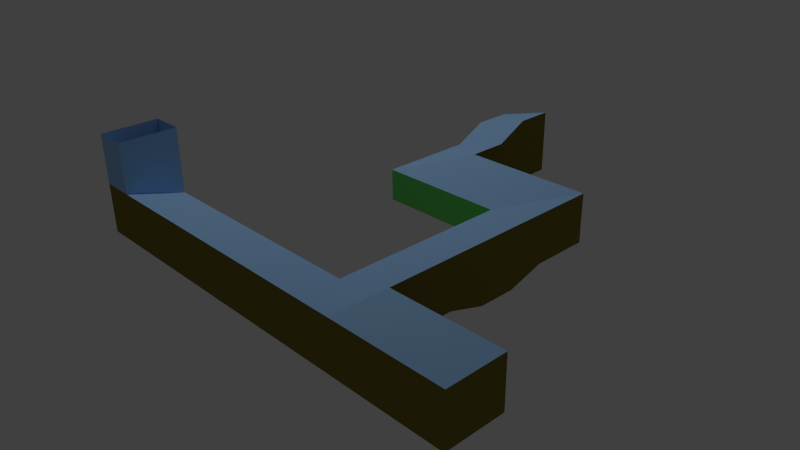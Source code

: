 # Source: start.blend  (saved by Blender 2.68.0; exported with 4.5.12 LTS)
import bpy
from mathutils import Matrix  # noqa: F401  (used for matrix-valued properties, if any)

bpy.ops.wm.read_factory_settings(use_empty=True)
scene = bpy.context.scene
scene.name = 'Scene'

# ---- collections
col_collection_1 = bpy.data.collections.new('Collection 1'); scene.collection.children.link(col_collection_1)
col_collection_2 = bpy.data.collections.new('Collection 2'); scene.collection.children.link(col_collection_2)
col_collection_2.hide_render = True
col_collection_2.hide_viewport = True

# ---- materials (node trees are filled in below, after node groups)
mat_poweruping = bpy.data.materials.new('poweruping')
mat_poweruping.alpha_threshold = 0.0
mat_poweruping.use_transparent_shadow = False
mat_poweruping.diffuse_color = (0.2188, 0.8, 0.0, 1.0)
mat_poweruping.roughness = 0.5
mat_poweruping.line_color = (0.0, 0.0, 0.0, 1.0)
mat_bushy = bpy.data.materials.new('bushy')
mat_bushy.alpha_threshold = 0.0
mat_bushy.use_transparent_shadow = False
mat_bushy.diffuse_color = (0.0, 0.8, 0.01733, 1.0)
mat_bushy.roughness = 0.5
mat_bushy.line_color = (0.0, 0.0, 0.0, 1.0)
mat_grassy = bpy.data.materials.new('grassy')
mat_grassy.alpha_threshold = 0.0
mat_grassy.use_transparent_shadow = False
mat_grassy.diffuse_color = (0.0, 0.8, 0.01733, 1.0)
mat_grassy.roughness = 0.5
mat_grassy.line_color = (0.0, 0.0, 0.0, 1.0)
mat_tanker = bpy.data.materials.new('tanker')
mat_tanker.alpha_threshold = 0.0
mat_tanker.use_transparent_shadow = False
mat_tanker.diffuse_color = (1.0, 0.9234, 0.04204, 1.0)
mat_tanker.roughness = 0.5
mat_tanker.line_color = (0.0, 0.0, 0.0, 1.0)
mat_rewarding = bpy.data.materials.new('rewarding')
mat_rewarding.alpha_threshold = 0.0
mat_rewarding.use_transparent_shadow = False
mat_rewarding.diffuse_color = (1.0, 0.006006, 0.0, 1.0)
mat_rewarding.roughness = 0.5
mat_rewarding.line_color = (0.0, 0.0, 0.0, 1.0)
mat_truck = bpy.data.materials.new('truck')
mat_truck.alpha_threshold = 0.0
mat_truck.use_transparent_shadow = False
mat_truck.diffuse_color = (0.196, 0.07395, 0.0, 1.0)
mat_truck.roughness = 0.5
mat_truck.line_color = (0.0, 0.0, 0.0, 1.0)
mat_leaf = bpy.data.materials.new('leaf')
mat_leaf.alpha_threshold = 0.0
mat_leaf.use_transparent_shadow = False
mat_leaf.diffuse_color = (0.0, 0.6152, 0.024, 1.0)
mat_leaf.roughness = 0.5
mat_leaf.line_color = (0.0, 0.0, 0.0, 1.0)
mat_bullet = bpy.data.materials.new('bullet')
mat_bullet.alpha_threshold = 0.0
mat_bullet.use_transparent_shadow = False
mat_bullet.diffuse_color = (0.7618, 0.8, 0.0, 1.0)
mat_bullet.roughness = 0.5
mat_bullet.line_color = (0.0, 0.0, 0.0, 1.0)
mat_beam = bpy.data.materials.new('beam')
mat_beam.alpha_threshold = 0.0
mat_beam.use_transparent_shadow = False
mat_beam.diffuse_color = (0.3148, 0.3418, 0.8, 1.0)
mat_beam.roughness = 0.5
mat_beam.line_color = (0.0, 0.0, 0.0, 1.0)
mat_biggie = bpy.data.materials.new('biggie')
mat_biggie.alpha_threshold = 0.0
mat_biggie.use_transparent_shadow = False
mat_biggie.diffuse_color = (0.01143, 0.3424, 0.0, 1.0)
mat_biggie.roughness = 0.5
mat_biggie.line_color = (0.0, 0.0, 0.0, 1.0)
mat_roller = bpy.data.materials.new('roller')
mat_roller.alpha_threshold = 0.0
mat_roller.use_transparent_shadow = False
mat_roller.diffuse_color = (0.0, 0.03748, 0.07658, 1.0)
mat_roller.roughness = 0.5
mat_roller.line_color = (0.0, 0.0, 0.0, 1.0)
mat_roller1 = bpy.data.materials.new('roller1')
mat_roller1.alpha_threshold = 0.0
mat_roller1.use_transparent_shadow = False
mat_roller1.diffuse_color = (0.0, 0.1598, 0.3506, 1.0)
mat_roller1.roughness = 0.5
mat_roller1.line_color = (0.0, 0.0, 0.0, 1.0)
mat_ramp = bpy.data.materials.new('ramp')
mat_ramp.alpha_threshold = 0.0
mat_ramp.use_transparent_shadow = False
mat_ramp.diffuse_color = (1.0, 0.0, 0.03638, 1.0)
mat_ramp.roughness = 0.5
mat_ramp.line_color = (0.0, 0.0, 0.0, 1.0)
mat_ramp_top_and_bottom = bpy.data.materials.new('ramp top and bottom')
mat_ramp_top_and_bottom.alpha_threshold = 0.0
mat_ramp_top_and_bottom.use_transparent_shadow = False
mat_ramp_top_and_bottom.diffuse_color = (0.0, 0.08828, 0.8, 1.0)
mat_ramp_top_and_bottom.roughness = 0.5
mat_ramp_top_and_bottom.line_color = (0.0, 0.0, 0.0, 1.0)
mat_floor_level = bpy.data.materials.new('floor level')
mat_floor_level.alpha_threshold = 0.0
mat_floor_level.use_transparent_shadow = False
mat_floor_level.diffuse_color = (0.233, 0.1844, 0.03505, 1.0)
mat_floor_level.roughness = 0.5
mat_floor_level.line_color = (0.0, 0.0, 0.0, 1.0)
mat_outside = bpy.data.materials.new('outside')
mat_outside.alpha_threshold = 0.0
mat_outside.use_transparent_shadow = False
mat_outside.diffuse_color = (0.8, 1.0, 0.8229, 1.0)
mat_outside.roughness = 0.5
mat_outside.line_color = (0.0, 0.0, 0.0, 1.0)
mat_inside = bpy.data.materials.new('inside')
mat_inside.alpha_threshold = 0.0
mat_inside.use_transparent_shadow = False
mat_inside.diffuse_color = (0.0, 0.01606, 1.0, 1.0)
mat_inside.roughness = 0.5
mat_inside.line_color = (0.0, 0.0, 0.0, 1.0)
mat_main = bpy.data.materials.new('main')
mat_main.alpha_threshold = 0.0
mat_main.use_transparent_shadow = False
mat_main.roughness = 0.5
mat_main.line_color = (0.0, 0.0, 0.0, 1.0)
mat_sky_wall = bpy.data.materials.new('sky wall')
mat_sky_wall.alpha_threshold = 0.0
mat_sky_wall.use_transparent_shadow = False
mat_sky_wall.diffuse_color = (0.3651, 0.6326, 1.0, 1.0)
mat_sky_wall.roughness = 0.5
mat_sky_wall.line_color = (0.0, 0.0, 0.0, 1.0)
mat_side_wall = bpy.data.materials.new('side wall')
mat_side_wall.alpha_threshold = 0.0
mat_side_wall.use_transparent_shadow = False
mat_side_wall.diffuse_color = (0.1836, 0.8, 0.1606, 1.0)
mat_side_wall.roughness = 0.5
mat_side_wall.line_color = (0.0, 0.0, 0.0, 1.0)
mat_floor = bpy.data.materials.new('floor')
mat_floor.alpha_threshold = 0.0
mat_floor.use_transparent_shadow = False
mat_floor.diffuse_color = (0.233, 0.1844, 0.03505, 1.0)
mat_floor.roughness = 0.5
mat_floor.line_color = (0.0, 0.0, 0.0, 1.0)

# ---- material node trees

# ---- world
world_world = bpy.data.worlds.new('World'); scene.world = world_world
world_world.color = (0.05088, 0.05088, 0.05088)
world_world.use_sun_shadow = False
world_world.sun_shadow_jitter_overblur = 0.0
world_world.cycles.sampling_method = 'MANUAL'
world_world.cycles.sample_map_resolution = 256

# ---- cameras
cam_camera = bpy.data.cameras.new('Camera')
cam_camera.clip_end = 100.0
cam_camera.lens = 35.0
cam_camera.sensor_width = 32.0
cam_camera.sensor_height = 18.0
cam_camera.ortho_scale = 7.314
cam_camera.dof.focus_distance = 0.0
cam_camera.dof.aperture_fstop = 128.0

# ---- lights
light_lamp = bpy.data.lights.new('Lamp', 'POINT')
light_lamp.transmission_factor = 0.0
light_lamp.cutoff_distance = 30.0
light_lamp.energy = 100.0
light_lamp.shadow_buffer_clip_start = 1.001
light_lamp.shadow_soft_size = 0.1
light_lamp.shadow_maximum_resolution = 0.006
light_lamp.use_absolute_resolution = True
light_lamp.cycles.use_multiple_importance_sampling = False

# ---- meshes
me_cube_008 = bpy.data.meshes.new('Cube.008')
me_cube_008.from_pydata([(-0.1617, -0.36, -1.01), (0.1183, -0.36, -1.01), (0.1183, 0.36, -1.01), (-0.1617, 0.36, -1.01), (-0.6441, -0.3461, -0.5974), (-0.6441, 0.3461, -0.5974), (0.6007, 0.2683, -0.5974), (0.6007, -0.2683, -0.5974), (-0.2551, 0.6, -0.5974), (0.2116, 0.6, -0.5974), (0.3517, -0.161, -1.01), (0.3517, 0.161, -1.01), (0.2116, -0.6, -0.5974), (-0.2551, -0.6, -0.5974), (-0.3952, 0.2076, -1.01), (-0.3952, -0.2076, -1.01), (-0.7455, -0.3102, -0.1036), (-0.7455, 0.3102, -0.1036), (0.7088, 0.2342, 0.2115), (0.7088, -0.2342, 0.2115), (-0.3948, 0.6003, -0.1036), (0.3809, 0.471, 0.2115), (0.3809, -0.471, 0.2115), (-0.3948, -0.6003, -0.1036), (-0.7476, -0.2804, 0.5931), (-0.7476, 0.2804, 0.5931), (-0.5089, 0.5116, 0.5931), (-0.5089, -0.5116, 0.5931), (0.7057, 0.234, 0.5639), (0.7057, -0.234, 0.5639), (0.4225, 0.3642, 0.5639), (0.4225, -0.3642, 0.5639), (0.6552, 0.1763, 0.7181), (0.6552, -0.1763, 0.7181), (0.473, 0.2343, 0.7181), (0.473, -0.2343, 0.7181), (-0.7066, -0.1842, 0.8625), (-0.7066, 0.1842, 0.8625), (-0.5498, 0.336, 0.8625), (-0.5498, -0.336, 0.8625), (0.6947, 0.2621, -0.1929), (0.6947, -0.2621, -0.1929), (0.3063, -0.5944, -0.1929), (0.3063, 0.5944, -0.1929), (-0.2438, -3.588e-07, -0.0792), (-0.2074, -3.588e-07, -0.1507), (-0.1506, -3.588e-07, -0.2074), (-0.0792, -3.588e-07, -0.2438), (-0.06407, 0.04655, 0.2438), (-0.1219, 0.08855, 0.2074), (-0.1678, 0.1219, 0.1507), (-0.1972, 0.1433, 0.0792), (-0.2074, 0.1507, -2.229e-07), (-0.1972, 0.1433, -0.0792), (-0.1678, 0.1219, -0.1507), (-0.1219, 0.08855, -0.2074), (-0.06407, 0.04655, -0.2438), (-0.02447, 0.07533, 0.2438), (-0.04655, 0.1433, 0.2074), (-0.06407, 0.1972, 0.1507), (-0.07532, 0.2318, 0.0792), (-0.0792, 0.2438, -2.229e-07), (-0.07532, 0.2318, -0.0792), (-0.06407, 0.1972, -0.1507), (-0.04655, 0.1433, -0.2074), (-0.02447, 0.07533, -0.2438), (0.02448, 0.07533, 0.2438), (0.04656, 0.1433, 0.2074), (0.06408, 0.1972, 0.1507), (0.07533, 0.2318, 0.0792), (0.0792, 0.2438, -2.229e-07), (0.07533, 0.2318, -0.0792), (0.06408, 0.1972, -0.1507), (0.04656, 0.1433, -0.2074), (0.02448, 0.07533, -0.2438), (0.06408, 0.04655, 0.2438), (0.1219, 0.08855, 0.2074), (0.1678, 0.1219, 0.1507), (0.1972, 0.1433, 0.0792), (0.2074, 0.1507, -2.229e-07), (0.1972, 0.1433, -0.0792), (0.1678, 0.1219, -0.1507), (0.1219, 0.08855, -0.2074), (0.06408, 0.04655, -0.2438), (0.0792, -3.752e-07, 0.2438), (0.1507, -3.883e-07, 0.2074), (0.2074, -3.949e-07, 0.1507), (0.2438, -3.975e-07, 0.0792), (0.2563, -3.936e-07, -2.229e-07), (0.2438, -4.009e-07, -0.0792), (0.2074, -3.949e-07, -0.1507), (0.1507, -3.9e-07, -0.2074), (0.0792, -3.685e-07, -0.2438), (0.06408, -0.04655, 0.2438), (0.1219, -0.08855, 0.2074), (0.1678, -0.1219, 0.1507), (0.1972, -0.1433, 0.0792), (0.2074, -0.1507, -2.229e-07), (0.1972, -0.1433, -0.0792), (0.1678, -0.1219, -0.1507), (0.1219, -0.08855, -0.2074), (0.06408, -0.04655, -0.2438), (0.02448, -0.07533, 0.2438), (0.04656, -0.1433, 0.2074), (0.06408, -0.1972, 0.1507), (0.07533, -0.2318, 0.0792), (0.0792, -0.2438, -2.229e-07), (0.07533, -0.2318, -0.0792), (0.06408, -0.1972, -0.1507), (0.04656, -0.1433, -0.2074), (0.02448, -0.07533, -0.2438), (-0.02447, -0.07533, 0.2438), (-0.04655, -0.1433, 0.2074), (-0.06407, -0.1972, 0.1507), (-0.07532, -0.2318, 0.0792), (-0.0792, -0.2438, -2.229e-07), (-0.07532, -0.2318, -0.0792), (-0.06407, -0.1972, -0.1507), (-0.04655, -0.1433, -0.2074), (-0.02447, -0.07533, -0.2438), (1.351e-06, -4.079e-07, 0.2563), (-0.06407, -0.04655, 0.2438), (-0.1219, -0.08855, 0.2074), (-0.1678, -0.1219, 0.1507), (-0.1972, -0.1433, 0.0792), (-0.2074, -0.1507, -2.229e-07), (-0.1972, -0.1433, -0.0792), (-0.1678, -0.1219, -0.1507), (-0.1219, -0.08855, -0.2074), (-0.06407, -0.04655, -0.2438), (-0.0792, -3.273e-07, 0.2438), (-0.1507, -3.007e-07, 0.2074), (-0.2074, -2.835e-07, 0.1507), (-0.2438, -2.719e-07, 0.0792), (-0.2563, -2.792e-07, -2.229e-07), (1.418e-06, -3.588e-07, -0.2563), (-0.08795, -0.1702, -1.213), (0.04446, -0.1702, -1.213), (0.04446, 0.1702, -1.213), (-0.08795, 0.1702, -1.213), (0.1549, -0.07613, -1.213), (0.1549, 0.07613, -1.213), (-0.1983, 0.09819, -1.213), (-0.1983, -0.09819, -1.213)], [], [(12, 9, 8, 13), (7, 12, 1, 10), (9, 6, 11, 2), (6, 7, 10, 11), (5, 8, 3, 14), (41, 40, 18, 19), (4, 5, 14, 15), (2, 138, 139, 3), (15, 14, 142, 143), (0, 136, 137, 1), (13, 0, 1, 12), (13, 4, 15, 0), (8, 5, 17, 20), (9, 2, 3, 8), (23, 20, 26, 27), (21, 22, 31, 30), (43, 42, 22, 21), (40, 43, 21, 18), (42, 41, 19, 22), (13, 8, 20, 23), (4, 13, 23, 16), (5, 4, 16, 17), (27, 26, 38, 39), (16, 23, 27, 24), (20, 17, 25, 26), (17, 16, 24, 25), (30, 31, 35, 34), (22, 19, 29, 31), (18, 21, 30, 28), (19, 18, 28, 29), (33, 32, 34, 35), (28, 30, 34, 32), (29, 28, 32, 33), (31, 29, 33, 35), (39, 38, 37, 36), (25, 24, 36, 37), (24, 27, 39, 36), (26, 25, 37, 38), (7, 6, 40, 41), (9, 12, 42, 43), (6, 9, 43, 40), (12, 7, 41, 42), (47, 46, 55, 56), (45, 44, 53, 54), (46, 45, 54, 55), (52, 51, 60, 61), (53, 52, 61, 62), (54, 53, 62, 63), (49, 48, 57, 58), (55, 54, 63, 64), (50, 49, 58, 59), (56, 55, 64, 65), (51, 50, 59, 60), (61, 60, 69, 70), (62, 61, 70, 71), (63, 62, 71, 72), (58, 57, 66, 67), (64, 63, 72, 73), (59, 58, 67, 68), (65, 64, 73, 74), (60, 59, 68, 69), (70, 69, 78, 79), (71, 70, 79, 80), (72, 71, 80, 81), (67, 66, 75, 76), (73, 72, 81, 82), (68, 67, 76, 77), (74, 73, 82, 83), (69, 68, 77, 78), (79, 78, 87, 88), (80, 79, 88, 89), (81, 80, 89, 90), (76, 75, 84, 85), (82, 81, 90, 91), (77, 76, 85, 86), (83, 82, 91, 92), (78, 77, 86, 87), (88, 87, 96, 97), (89, 88, 97, 98), (90, 89, 98, 99), (85, 84, 93, 94), (91, 90, 99, 100), (86, 85, 94, 95), (92, 91, 100, 101), (87, 86, 95, 96), (97, 96, 105, 106), (98, 97, 106, 107), (99, 98, 107, 108), (94, 93, 102, 103), (100, 99, 108, 109), (95, 94, 103, 104), (101, 100, 109, 110), (96, 95, 104, 105), (107, 106, 115, 116), (108, 107, 116, 117), (103, 102, 111, 112), (109, 108, 117, 118), (104, 103, 112, 113), (110, 109, 118, 119), (105, 104, 113, 114), (106, 105, 114, 115), (116, 115, 125, 126), (117, 116, 126, 127), (112, 111, 121, 122), (118, 117, 127, 128), (113, 112, 122, 123), (119, 118, 128, 129), (114, 113, 123, 124), (115, 114, 124, 125), (122, 121, 130, 131), (123, 122, 131, 132), (124, 123, 132, 133), (125, 124, 133, 134), (133, 132, 50, 51), (135, 47, 56), (134, 133, 51, 52), (44, 134, 52, 53), (130, 120, 48), (131, 130, 48, 49), (132, 131, 49, 50), (135, 56, 65), (48, 120, 57), (135, 65, 74), (57, 120, 66), (135, 74, 83), (66, 120, 75), (135, 83, 92), (75, 120, 84), (84, 120, 93), (135, 92, 101), (93, 120, 102), (135, 101, 110), (102, 120, 111), (135, 110, 119), (111, 120, 121), (135, 119, 129), (126, 125, 134, 44), (121, 120, 130), (127, 126, 44, 45), (128, 127, 45, 46), (129, 128, 46, 47), (135, 129, 47), (137, 136, 139, 138), (138, 141, 140, 137), (142, 139, 136, 143), (0, 15, 143, 136), (2, 11, 141, 138), (10, 1, 137, 140), (14, 3, 139, 142), (11, 10, 140, 141)])
me_cube_008.polygons.foreach_set('use_smooth', [True] * 150)
me_cube_008.materials.append(mat_poweruping)
me_cube_008.use_remesh_preserve_volume = False
me_cube_008.use_remesh_preserve_attributes = False
me_cube_008.use_mirror_vertex_groups = False
me_cube_008.update()
me_cube_007 = bpy.data.meshes.new('Cube.007')
me_cube_007.from_pydata([(-1.0, -1.0, -1.0), (-1.0, 1.0, -1.0), (1.0, 1.0, -1.0), (1.0, -1.0, -1.0), (-1.0, -1.0, 1.0), (-1.0, 1.0, 1.0), (1.0, 1.0, 1.0), (1.0, -1.0, 1.0), (-1.0, 0.0, 1.0), (-1.0, 1.0, 0.0), (-1.0, 0.0, -1.0), (-1.0, -1.0, 0.0), (0.0, 1.0, 1.0), (1.0, 1.0, 0.0), (0.0, 1.0, -1.0), (1.0, 0.0, 1.0), (1.0, -1.0, 0.0), (1.0, 0.0, -1.0), (0.0, -1.0, 1.0), (0.0, -1.0, -1.0), (-1.0, 0.0, 0.0), (0.0, 1.0, 0.0), (1.0, 0.0, 0.0), (0.0, -1.0, 0.0), (0.0, 0.0, -1.0), (0.0, 0.0, 1.0), (-1.0, 0.5, 1.0), (-1.0, 1.0, -0.5), (-1.0, -0.5, -1.0), (-1.0, -1.0, 0.5), (0.5, 1.0, 1.0), (1.0, 1.0, -0.5), (-0.5, 1.0, -1.0), (1.0, -0.5, 1.0), (1.0, -1.0, -0.5), (1.0, 0.5, -1.0), (-0.5, -1.0, 1.0), (0.5, -1.0, -1.0), (-1.0, -0.5, 1.0), (-1.0, 1.0, 0.5), (-1.0, 0.5, -1.0), (-1.0, -1.0, -0.5), (-0.5, 1.0, 1.0), (1.0, 1.0, 0.5), (0.5, 1.0, -1.0), (1.0, 0.5, 1.0), (1.0, -1.0, 0.5), (1.0, -0.5, -1.0), (0.5, -1.0, 1.0), (-0.5, -1.0, -1.0), (-1.0, 0.0, -0.5), (-1.0, 0.0, 0.5), (-1.0, -0.5, 0.0), (-1.0, 0.5, 0.0), (0.0, 1.0, -0.5), (0.0, 1.0, 0.5), (-0.5, 1.0, 0.0), (0.5, 1.0, 0.0), (1.0, 0.0, -0.5), (1.0, 0.0, 0.5), (1.0, 0.5, 0.0), (1.0, -0.5, 0.0), (0.0, -1.0, -0.5), (0.0, -1.0, 0.5), (0.5, -1.0, 0.0), (-0.5, -1.0, 0.0), (0.5, 0.0, -1.0), (-0.5, 0.0, -1.0), (0.0, -0.5, -1.0), (0.0, 0.5, -1.0), (-0.5, 0.0, 1.0), (0.5, 0.0, 1.0), (0.0, -0.5, 1.0), (0.0, 0.5, 1.0), (-1.0, 0.5, -0.5), (0.5, 1.0, -0.5), (1.0, -0.5, -0.5), (-0.5, -1.0, -0.5), (0.5, 0.5, -1.0), (-0.5, 0.5, 1.0), (-1.0, -0.5, -0.5), (-1.0, -0.5, 0.5), (-1.0, 0.5, 0.5), (-0.5, 1.0, -0.5), (-0.5, 1.0, 0.5), (0.5, 1.0, 0.5), (1.0, 0.5, -0.5), (1.0, 0.5, 0.5), (1.0, -0.5, 0.5), (0.5, -1.0, -0.5), (0.5, -1.0, 0.5), (-0.5, -1.0, 0.5), (0.5, -0.5, -1.0), (-0.5, -0.5, -1.0), (-0.5, 0.5, -1.0), (-0.5, -0.5, 1.0), (0.5, -0.5, 1.0), (0.5, 0.5, 1.0), (-1.0, -1.5, 1.0), (0.0, -1.5, 1.0), (-1.0, -1.5, 0.5), (-0.5, -1.5, 1.0), (0.5, -1.5, 1.0), (0.0, -1.5, 0.5), (0.5, -1.5, 0.5), (-0.5, -1.5, 0.5), (-1.5, 1.0, 1.0), (-1.5, 0.0, 1.0), (-1.5, 0.5, 1.0), (-1.5, -0.5, 1.0), (-1.5, 1.0, 0.5), (-1.5, 0.0, 0.5), (-1.5, -0.5, 0.5), (-1.5, 0.5, 0.5), (1.0, 1.5, 1.0), (0.0, 1.5, 1.0), (0.5, 1.5, 1.0), (-0.5, 1.5, 1.0), (1.0, 1.5, 0.5), (0.0, 1.5, 0.5), (-0.5, 1.5, 0.5), (0.5, 1.5, 0.5), (1.5, -1.0, 1.0), (1.5, 0.0, 1.0), (1.5, -0.5, 1.0), (1.5, 0.5, 1.0), (1.5, -1.0, 0.5), (1.5, 0.0, 0.5), (1.5, 0.5, 0.5), (1.5, -0.5, 0.5), (-1.0, 0.0, 1.5), (0.0, 1.0, 1.5), (1.0, 0.0, 1.5), (0.0, -1.0, 1.5), (-1.0, 0.5, 1.5), (0.5, 1.0, 1.5), (1.0, -0.5, 1.5), (-0.5, -1.0, 1.5), (-0.5, 0.0, 1.5), (0.5, 0.0, 1.5), (0.0, -0.5, 1.5), (0.0, 0.5, 1.5), (-0.5, 0.5, 1.5), (-0.5, -0.5, 1.5), (0.5, -0.5, 1.5), (0.5, 0.5, 1.5), (1.5, 1.0, -1.0), (1.5, 1.0, 0.0), (1.5, 0.0, -1.0), (1.5, 0.0, 0.0), (1.5, 1.0, -0.5), (1.5, 0.5, -1.0), (1.5, 1.0, 0.5), (1.5, -0.5, -1.0), (1.5, 0.0, -0.5), (1.5, 0.0, 0.5), (1.5, 0.5, 0.0), (1.5, -0.5, 0.0), (1.5, -0.5, -0.5), (1.5, 0.5, -0.5), (1.5, 0.5, 0.5), (1.5, -0.5, 0.5), (1.5, -1.0, 0.0), (1.5, 0.0, 0.0), (1.5, -1.0, -0.5), (1.5, 0.0, -0.5), (1.5, 0.5, 0.0), (1.5, -0.5, 0.0), (1.5, -0.5, -0.5), (1.5, 0.5, -0.5), (1.0, -1.5, -1.0), (1.0, -1.5, 0.0), (0.0, -1.5, -1.0), (0.0, -1.5, 0.0), (1.0, -1.5, -0.5), (0.5, -1.5, -1.0), (1.0, -1.5, 0.5), (-0.5, -1.5, -1.0), (0.0, -1.5, -0.5), (0.0, -1.5, 0.5), (0.5, -1.5, 0.0), (-0.5, -1.5, 0.0), (-0.5, -1.5, -0.5), (0.5, -1.5, -0.5), (0.5, -1.5, 0.5), (-0.5, -1.5, 0.5), (-1.0, -1.5, 0.0), (0.0, -1.5, 0.0), (-1.0, -1.5, -0.5), (0.0, -1.5, -0.5), (0.5, -1.5, 0.0), (-0.5, -1.5, 0.0), (-0.5, -1.5, -0.5), (0.5, -1.5, -0.5), (-1.0, 1.5, -1.0), (-1.0, 1.5, 0.0), (0.0, 1.5, -1.0), (0.0, 1.5, 0.0), (-1.0, 1.5, -0.5), (-0.5, 1.5, -1.0), (-1.0, 1.5, 0.5), (0.5, 1.5, -1.0), (0.0, 1.5, -0.5), (0.0, 1.5, 0.5), (-0.5, 1.5, 0.0), (0.5, 1.5, 0.0), (0.5, 1.5, -0.5), (-0.5, 1.5, -0.5), (-0.5, 1.5, 0.5), (0.5, 1.5, 0.5), (1.0, 1.5, 0.0), (0.0, 1.5, 0.0), (1.0, 1.5, -0.5), (0.0, 1.5, -0.5), (-0.5, 1.5, 0.0), (0.5, 1.5, 0.0), (0.5, 1.5, -0.5), (-0.5, 1.5, -0.5), (-1.5, -1.0, -1.0), (-1.5, 0.0, -1.0), (-1.5, -1.0, 0.0), (-1.5, 0.0, 0.0), (-1.5, -0.5, -1.0), (-1.5, -1.0, 0.5), (-1.5, 0.5, -1.0), (-1.5, -1.0, -0.5), (-1.5, 0.0, -0.5), (-1.5, 0.0, 0.5), (-1.5, -0.5, 0.0), (-1.5, 0.5, 0.0), (-1.5, 0.5, -0.5), (-1.5, -0.5, -0.5), (-1.5, -0.5, 0.5), (-1.5, 0.5, 0.5), (-1.5, 1.0, 0.0), (-1.5, 0.0, 0.0), (-1.5, 1.0, -0.5), (-1.5, 0.0, -0.5), (-1.5, -0.5, 0.0), (-1.5, 0.5, 0.0), (-1.5, 0.5, -0.5), (-1.5, -0.5, -0.5)], [], [(74, 27, 1, 40), (75, 31, 2, 44), (76, 34, 3, 47), (77, 41, 0, 49), (78, 44, 2, 35), (79, 42, 5, 26), (80, 50, 10, 28), (81, 51, 20, 52), (82, 39, 9, 53), (83, 54, 14, 32), (84, 55, 21, 56), (85, 43, 13, 57), (86, 58, 17, 35), (87, 59, 22, 60), (88, 46, 16, 61), (89, 62, 19, 37), (90, 63, 23, 64), (91, 29, 11, 65), (92, 66, 17, 47), (93, 67, 24, 68), (94, 32, 14, 69), (95, 70, 8, 38), (96, 71, 25, 72), (71, 96, 144, 139), (226, 219, 10, 50), (20, 53, 74, 50), (237, 235, 20, 50), (85, 57, 205, 209), (21, 57, 75, 54), (75, 57, 215, 216), (160, 152, 43, 87), (22, 61, 76, 58), (76, 61, 167, 168), (49, 19, 172, 177), (23, 65, 77, 62), (189, 187, 23, 62), (66, 78, 35, 17), (24, 69, 78, 66), (69, 14, 44, 78), (138, 130, 8, 70), (25, 73, 79, 70), (73, 12, 42, 79), (230, 226, 50, 74), (11, 52, 80, 41), (50, 80, 241, 237), (81, 52, 228, 232), (4, 38, 81, 29), (110, 106, 5, 39), (28, 0, 218, 222), (8, 26, 82, 51), (81, 38, 109, 112), (207, 198, 27, 83), (9, 56, 83, 27), (54, 83, 217, 213), (202, 196, 14, 54), (5, 42, 84, 39), (84, 42, 117, 120), (206, 202, 54, 75), (12, 30, 85, 55), (30, 6, 114, 116), (155, 149, 22, 59), (13, 60, 86, 31), (58, 86, 169, 165), (152, 147, 13, 43), (6, 45, 87, 43), (45, 15, 123, 125), (86, 35, 151, 159), (15, 33, 88, 59), (127, 123, 15, 59), (185, 179, 63, 91), (16, 64, 89, 34), (89, 64, 190, 193), (65, 23, 173, 181), (7, 48, 90, 46), (100, 98, 4, 29), (90, 64, 180, 184), (18, 36, 91, 63), (90, 48, 102, 104), (37, 92, 47, 3), (19, 68, 92, 37), (68, 24, 66, 92), (49, 93, 68, 19), (0, 28, 93, 49), (28, 10, 67, 93), (67, 94, 69, 24), (10, 40, 94, 67), (40, 1, 32, 94), (36, 95, 38, 4), (142, 138, 70, 79), (72, 25, 70, 95), (48, 96, 72, 18), (7, 33, 96, 48), (143, 140, 72, 95), (71, 97, 73, 25), (15, 45, 97, 71), (45, 6, 30, 97), (102, 99, 103, 104), (101, 98, 100, 105), (103, 99, 18, 63), (36, 4, 98, 101), (63, 90, 104, 103), (91, 36, 101, 105), (48, 18, 99, 102), (29, 91, 105, 100), (109, 107, 111, 112), (108, 106, 110, 113), (111, 107, 8, 51), (51, 81, 112, 111), (82, 26, 108, 113), (26, 5, 106, 108), (39, 82, 113, 110), (38, 8, 107, 109), (117, 115, 119, 120), (116, 114, 118, 121), (42, 12, 115, 117), (55, 84, 120, 119), (85, 30, 116, 121), (118, 114, 6, 43), (119, 115, 12, 55), (43, 85, 121, 118), (125, 123, 127, 128), (124, 122, 126, 129), (87, 45, 125, 128), (126, 122, 7, 46), (59, 87, 128, 127), (88, 33, 124, 129), (33, 7, 122, 124), (46, 88, 129, 126), (145, 135, 131, 141), (138, 142, 134, 130), (133, 140, 143, 137), (136, 132, 139, 144), (33, 15, 132, 136), (95, 36, 137, 143), (139, 132, 15, 71), (145, 141, 73, 97), (140, 133, 18, 72), (30, 12, 131, 135), (79, 26, 134, 142), (36, 18, 133, 137), (141, 131, 12, 73), (96, 33, 136, 144), (26, 8, 130, 134), (135, 145, 97, 30), (154, 158, 153, 148), (150, 159, 151, 146), (152, 160, 156, 147), (155, 161, 157, 149), (60, 13, 147, 156), (159, 150, 31, 86), (61, 22, 149, 157), (76, 47, 153, 158), (35, 2, 146, 151), (88, 61, 157, 161), (150, 146, 2, 31), (87, 60, 156, 160), (158, 154, 58, 76), (154, 148, 17, 58), (47, 17, 148, 153), (161, 155, 59, 88), (167, 162, 164, 168), (166, 163, 165, 169), (61, 16, 162, 167), (164, 162, 16, 34), (34, 76, 168, 164), (165, 163, 22, 58), (60, 22, 163, 166), (86, 60, 166, 169), (178, 182, 177, 172), (174, 183, 175, 170), (176, 184, 180, 171), (179, 185, 181, 173), (77, 49, 177, 182), (89, 37, 175, 183), (174, 170, 3, 34), (184, 176, 46, 90), (182, 178, 62, 77), (178, 172, 19, 62), (176, 171, 16, 46), (183, 174, 34, 89), (91, 65, 181, 185), (179, 173, 23, 63), (37, 3, 170, 175), (64, 16, 171, 180), (191, 186, 188, 192), (190, 187, 189, 193), (62, 89, 193, 189), (64, 23, 187, 190), (188, 186, 11, 41), (77, 65, 191, 192), (65, 11, 186, 191), (41, 77, 192, 188), (202, 206, 201, 196), (198, 207, 199, 194), (200, 208, 204, 195), (203, 209, 205, 197), (44, 14, 196, 201), (200, 195, 9, 39), (203, 197, 21, 55), (56, 9, 195, 204), (84, 56, 204, 208), (209, 203, 55, 85), (57, 21, 197, 205), (75, 44, 201, 206), (83, 32, 199, 207), (208, 200, 39, 84), (32, 1, 194, 199), (198, 194, 1, 27), (215, 210, 212, 216), (214, 211, 213, 217), (57, 13, 210, 215), (31, 75, 216, 212), (213, 211, 21, 54), (56, 21, 211, 214), (212, 210, 13, 31), (83, 56, 214, 217), (226, 230, 224, 219), (225, 231, 222, 218), (223, 232, 228, 220), (227, 233, 229, 221), (233, 227, 51, 82), (223, 220, 11, 29), (80, 28, 222, 231), (40, 10, 219, 224), (227, 221, 20, 51), (232, 223, 29, 81), (225, 218, 0, 41), (52, 11, 220, 228), (231, 225, 41, 80), (53, 20, 221, 229), (74, 40, 224, 230), (82, 53, 229, 233), (239, 234, 236, 240), (238, 235, 237, 241), (52, 20, 235, 238), (236, 234, 9, 27), (74, 53, 239, 240), (53, 9, 234, 239), (80, 52, 238, 241), (27, 74, 240, 236)])
me_cube_007.materials.append(mat_bushy)
me_cube_007.use_remesh_preserve_volume = False
me_cube_007.use_remesh_preserve_attributes = False
me_cube_007.use_mirror_vertex_groups = False
me_cube_007.update()
me_plane_001 = bpy.data.meshes.new('Plane.001')
me_plane_001.from_pydata([(0.8479, 2.36, 0.01648), (0.7693, 2.36, 0.01648), (-1.133, 2.668, 0.01648), (-1.118, 2.744, 0.01648), (0.572, 1.468, 0.01648), (0.2, -0.6782, 0.01648), (-0.2, -0.6782, 0.01648), (0.7293, 1.444, 0.01648), (0.6, 0.4895, 0.01648), (0.2, 0.4895, 0.01648), (-0.2, 0.4895, 0.01648), (-0.6, 0.4895, 0.01648), (-0.5298, 1.525, 0.01648), (-0.7581, 1.355, 0.01648), (-0.7629, 2.198, 0.01648), (-0.9112, 1.963, 0.01648), (0.05845, 0.9319, 0.01648), (-0.2101, 0.9639, 0.01648), (0.003563, 1.955, 0.01648), (-0.1515, 1.96, 0.01648), (0.9147, 2.684, 0.01648), (0.6646, 0.967, 0.01648), (0.06433, 2.414, 0.01648), (-0.06438, 2.479, 0.01648), (0.02, -0.6782, -0.1498), (-0.02, -0.6782, -0.1498), (0.02, 0.4895, -0.1498), (-0.02, 0.4895, -0.1498), (0.1785, 2.952, 0.01648), (0.4101, 0.9785, 0.01648), (-0.3527, 2.443, 0.01648), (-0.4287, 2.423, 0.01648), (-2.346, 2.228, 0.01648), (-2.352, 2.306, 0.01648), (-0.3884, 1.51, 0.01648), (-0.1923, -0.6587, 0.01648), (-0.5787, -0.7622, 0.01648), (-0.2304, 1.529, 0.01648), (-0.1082, 0.5728, 0.01648), (-0.4945, 0.4693, 0.01648), (-0.8809, 0.3658, 0.01648), (-1.267, 0.2622, 0.01648), (-1.467, 1.28, 0.01648), (-1.644, 1.057, 0.01648), (-1.867, 1.87, 0.01648), (-1.949, 1.605, 0.01648), (-0.7458, 0.86, 0.01648), (-1.013, 0.8214, 0.01648), (-1.064, 1.834, 0.01648), (-1.215, 1.798, 0.01648), (-0.3721, 2.774, 0.01648), (-0.1693, 1.051, 0.01648), (-1.124, 2.293, 0.01648), (-1.265, 2.322, 0.01648), (-0.3662, -0.7053, -0.1498), (-0.4048, -0.7156, -0.1498), (-0.6684, 0.4227, -0.1498), (-0.707, 0.4124, -0.1498), (-1.153, 2.842, 0.01648), (-0.4181, 0.9961, 0.01648), (2.002, 1.997, 0.01648), (1.926, 2.017, 0.01648), (0.1681, 2.807, 0.01648), (0.202, 2.877, 0.01648), (1.504, 1.207, 0.01648), (0.5898, -0.7696, 0.01648), (0.2034, -0.666, 0.01648), (1.65, 1.144, 0.01648), (1.278, 0.2549, 0.01648), (0.892, 0.3584, 0.01648), (0.5057, 0.4619, 0.01648), (0.1193, 0.5655, 0.01648), (0.4551, 1.547, 0.01648), (0.1906, 1.442, 0.01648), (0.4041, 2.258, 0.01648), (0.2, 2.069, 0.01648), (0.8698, 0.8224, 0.01648), (0.6187, 0.9228, 0.01648), (1.082, 1.825, 0.01648), (0.9331, 1.869, 0.01648), (2.15, 2.293, 0.01648), (1.464, 0.6993, 0.01648), (1.259, 2.253, 0.01648), (1.152, 2.348, 0.01648), (0.4159, -0.723, -0.1498), (0.3773, -0.7126, -0.1498), (0.7182, 0.405, -0.1498), (0.6795, 0.4153, -0.1498), (1.509, 2.742, 0.01648), (1.222, 0.7764, 0.01648)], [], [(23, 22, 28), (1, 4, 7, 0), (29, 9, 8, 21), (10, 27, 25, 6), (11, 6, 10), (11, 10, 12, 13), (13, 12, 14, 15), (10, 9, 16, 17), (17, 16, 18, 19), (19, 18, 22, 23), (9, 5, 8), (15, 14, 3, 2), (26, 24, 25, 27), (26, 9, 5, 24), (27, 10, 9, 26), (6, 25, 24, 5), (5, 9, 10, 6), (4, 29, 21, 7), (20, 1, 0), (53, 52, 58), (31, 34, 37, 30), (59, 39, 38, 51), (40, 57, 55, 36), (41, 36, 40), (41, 40, 42, 43), (43, 42, 44, 45), (40, 39, 46, 47), (47, 46, 48, 49), (49, 48, 52, 53), (39, 35, 38), (45, 44, 33, 32), (56, 54, 55, 57), (56, 39, 35, 54), (57, 40, 39, 56), (36, 55, 54, 35), (35, 39, 40, 36), (34, 59, 51, 37), (50, 31, 30), (83, 82, 88), (61, 64, 67, 60), (89, 69, 68, 81), (70, 87, 85, 66), (71, 66, 70), (71, 70, 72, 73), (73, 72, 74, 75), (70, 69, 76, 77), (77, 76, 78, 79), (79, 78, 82, 83), (69, 65, 68), (75, 74, 63, 62), (86, 84, 85, 87), (86, 69, 65, 84), (87, 70, 69, 86), (66, 85, 84, 65), (65, 69, 70, 66), (64, 89, 81, 67), (80, 61, 60)])
me_plane_001.materials.append(mat_grassy)
me_plane_001.use_remesh_preserve_volume = False
me_plane_001.use_remesh_preserve_attributes = False
me_plane_001.use_mirror_vertex_groups = False
me_plane_001.update()
me_cube_003 = bpy.data.meshes.new('Cube.003')
me_cube_003.from_pydata([(-0.4, -0.4, 0.0008121), (-0.4, 0.4, 0.0008121), (0.4, 0.4, 0.0008121), (0.4, -0.4, 0.0008121), (-0.4, -0.4, 0.5811), (-0.4, 0.4, 0.5811), (0.4, 0.4, 0.5811), (0.4, -0.4, 0.5811), (-0.4, -0.24, 1.119), (-0.4, 0.24, 1.119), (0.4, 0.24, 1.119), (0.4, -0.24, 1.119), (-2.167, -0.4, 0.5811), (-2.167, 0.4, 0.5811), (-2.167, -0.24, 1.119), (-2.167, 0.24, 1.119), (-2.167, -0.28, 0.6618), (-2.167, 0.28, 0.6618), (-2.167, -0.168, 1.038), (-2.167, 0.168, 1.038), (-1.72, -0.28, 0.6618), (-1.72, 0.28, 0.6618), (-1.72, -0.168, 1.038), (-1.72, 0.168, 1.038), (-0.9915, -0.154, 0.7465), (-0.9915, 0.154, 0.7465), (-0.9915, -0.09239, 0.9535), (-0.9915, 0.09239, 0.9535)], [], [(3, 0, 1, 2), (7, 6, 10, 11), (0, 3, 7, 4), (1, 0, 4, 5), (2, 1, 5, 6), (3, 2, 6, 7), (11, 10, 9, 8), (4, 7, 11, 8), (4, 8, 14, 12), (6, 5, 9, 10), (14, 15, 19, 18), (5, 4, 12, 13), (9, 5, 13, 15), (8, 9, 15, 14), (17, 16, 20, 21), (12, 14, 18, 16), (15, 13, 17, 19), (13, 12, 16, 17), (21, 20, 24, 25), (18, 19, 23, 22), (16, 18, 22, 20), (19, 17, 21, 23), (25, 24, 26, 27), (22, 23, 27, 26), (20, 22, 26, 24), (23, 21, 25, 27)])
me_cube_003.materials.append(mat_tanker)
me_cube_003.use_remesh_preserve_volume = False
me_cube_003.use_remesh_preserve_attributes = False
me_cube_003.use_mirror_vertex_groups = False
me_cube_003.update()
me_points = bpy.data.meshes.new('points')
me_points.from_pydata([(0.3921, 0.008779, 0.0), (0.3743, 0.01448, 0.05761), (0.3276, 0.02942, 0.09322), (0.2699, 0.04788, 0.09322), (0.2232, 0.06281, 0.05761), (0.2054, 0.06852, 0.0), (0.2232, 0.06281, -0.05761), (0.2699, 0.04788, -0.09322), (0.3276, 0.02942, -0.09322), (0.3743, 0.01448, -0.05761), (0.4092, 0.1791, 0.0), (0.3906, 0.1771, 0.05761), (0.3419, 0.1717, 0.09322), (0.2817, 0.1651, 0.09322), (0.233, 0.1598, 0.05761), (0.2144, 0.1577, 0.0), (0.233, 0.1598, -0.05761), (0.2817, 0.1651, -0.09322), (0.3419, 0.1717, -0.09322), (0.3906, 0.1771, -0.05761), (0.3556, 0.3417, 0.0), (0.3394, 0.3322, 0.05761), (0.2971, 0.3076, 0.09322), (0.2448, 0.277, 0.09322), (0.2024, 0.2523, 0.05761), (0.1863, 0.2429, 0.0), (0.2024, 0.2523, -0.05761), (0.2448, 0.277, -0.09322), (0.2971, 0.3076, -0.09322), (0.3394, 0.3322, -0.05761), (0.2405, 0.4684, 0.0), (0.2296, 0.4532, 0.05761), (0.2009, 0.4134, 0.09322), (0.1655, 0.3642, 0.09322), (0.1369, 0.3245, 0.05761), (0.126, 0.3093, 0.0), (0.1369, 0.3245, -0.05761), (0.1655, 0.3642, -0.09322), (0.2009, 0.4134, -0.09322), (0.2296, 0.4532, -0.05761), (0.08379, 0.5373, 0.0), (0.07998, 0.519, 0.05761), (0.07, 0.471, 0.09322), (0.05767, 0.4117, 0.09322), (0.0477, 0.3637, 0.05761), (0.04389, 0.3454, 0.0), (0.0477, 0.3637, -0.05761), (0.05767, 0.4117, -0.09322), (0.07, 0.471, -0.09322), (0.07998, 0.519, -0.05761), (-0.0874, 0.5365, 0.0), (-0.08342, 0.5182, 0.05761), (-0.07302, 0.4704, 0.09322), (-0.06016, 0.4112, 0.09322), (-0.04976, 0.3633, 0.05761), (-0.04578, 0.345, 0.0), (-0.04976, 0.3633, -0.05761), (-0.06016, 0.4112, -0.09322), (-0.07302, 0.4704, -0.09322), (-0.08342, 0.5182, -0.05761), (-0.2435, 0.4662, 0.0), (-0.2324, 0.4511, 0.05761), (-0.2034, 0.4116, 0.09322), (-0.1676, 0.3627, 0.09322), (-0.1386, 0.3232, 0.05761), (-0.1275, 0.3081, 0.0), (-0.1386, 0.3232, -0.05761), (-0.1676, 0.3627, -0.09322), (-0.2034, 0.4116, -0.09322), (-0.2324, 0.4511, -0.05761), (-0.3574, 0.3385, 0.0), (-0.3412, 0.3292, 0.05761), (-0.2986, 0.3049, 0.09322), (-0.246, 0.2748, 0.09322), (-0.2035, 0.2505, 0.05761), (-0.1872, 0.2412, 0.0), (-0.2035, 0.2505, -0.05761), (-0.246, 0.2748, -0.09322), (-0.2986, 0.3049, -0.09322), (-0.3412, 0.3292, -0.05761), (-0.4096, 0.1754, 0.0), (-0.391, 0.1736, 0.05761), (-0.3422, 0.1687, 0.09322), (-0.282, 0.1626, 0.09322), (-0.2332, 0.1577, 0.05761), (-0.2146, 0.1558, 0.0), (-0.2332, 0.1577, -0.05761), (-0.282, 0.1626, -0.09322), (-0.3422, 0.1687, -0.09322), (-0.391, 0.1736, -0.05761), (-0.391, 0.005268, 0.0), (-0.3732, 0.01113, 0.05761), (-0.3266, 0.02649, 0.09322), (-0.2691, 0.04546, 0.09322), (-0.2226, 0.06082, 0.05761), (-0.2048, 0.06668, 0.0), (-0.2226, 0.06082, -0.05761), (-0.2691, 0.04546, -0.09322), (-0.3266, 0.02649, -0.09322), (-0.3732, 0.01113, -0.05761), (-0.3047, -0.1426, 0.0), (-0.2908, -0.13, 0.05761), (-0.2546, -0.09706, 0.09322), (-0.2097, -0.05632, 0.09322), (-0.1735, -0.02337, 0.05761), (-0.1596, -0.01078, 0.0), (-0.1735, -0.02337, -0.05761), (-0.2097, -0.05632, -0.09322), (-0.2546, -0.09706, -0.09322), (-0.2908, -0.13, -0.05761), (-0.1658, -0.2426, 0.0), (-0.1582, -0.2255, 0.05761), (-0.1385, -0.1806, 0.09322), (-0.1141, -0.1252, 0.09322), (-0.09437, -0.0803, 0.05761), (-0.08683, -0.06316, 0.0), (-0.09437, -0.0803, -0.05761), (-0.1141, -0.1252, -0.09322), (-0.1385, -0.1806, -0.09322), (-0.1582, -0.2255, -0.05761), (0.001846, -0.2774, 0.0), (0.001762, -0.2587, 0.05761), (0.001542, -0.2097, 0.09322), (0.001271, -0.1491, 0.09322), (0.001051, -0.1001, 0.05761), (0.0009669, -0.08141, 0.0), (0.001051, -0.1001, -0.05761), (0.001271, -0.1491, -0.09322), (0.001542, -0.2097, -0.09322), (0.001762, -0.2587, -0.05761), (0.1691, -0.2411, 0.0), (0.1614, -0.224, 0.05761), (0.1413, -0.1794, 0.09322), (0.1164, -0.1241, 0.09322), (0.09629, -0.07944, 0.05761), (0.0886, -0.06237, 0.0), (0.09629, -0.07944, -0.05761), (0.1164, -0.1241, -0.09322), (0.1413, -0.1794, -0.09322), (0.1614, -0.224, -0.05761), (0.3072, -0.1399, 0.0), (0.2932, -0.1274, 0.05761), (0.2566, -0.09476, 0.09322), (0.2114, -0.05443, 0.09322), (0.1749, -0.0218, 0.05761), (0.1609, -0.009341, 0.0), (0.1749, -0.0218, -0.05761), (0.2114, -0.05443, -0.09322), (0.2566, -0.09476, -0.09322), (0.2932, -0.1274, -0.05761), (-0.06274, -0.5285, -0.06274), (-0.06274, -0.403, -0.06274), (0.06274, -0.403, -0.06274), (0.06274, -0.5285, -0.06274), (-0.06274, -0.5285, 0.06274), (-0.06274, -0.403, 0.06274), (0.06274, -0.403, 0.06274), (0.06274, -0.5285, 0.06274), (-0.01882, -1.171, -0.01882), (0.01882, -1.171, -0.01882), (-0.01882, -1.171, 0.01882), (0.01882, -1.171, 0.01882), (-0.4713, -0.4266, -0.06274), (-0.4183, -0.3128, -0.06274), (-0.3045, -0.3659, -0.06274), (-0.3576, -0.4796, -0.06274), (-0.4713, -0.4266, 0.06274), (-0.4183, -0.3128, 0.06274), (-0.3045, -0.3659, 0.06274), (-0.3576, -0.4796, 0.06274), (-0.5699, -0.7246, -0.01882), (-0.5383, -0.7405, -0.01882), (-0.5699, -0.7246, 0.01882), (-0.5383, -0.7405, 0.01882), (0.3576, -0.4796, -0.06274), (0.3045, -0.3659, -0.06274), (0.4183, -0.3128, -0.06274), (0.4713, -0.4266, -0.06274), (0.3576, -0.4796, 0.06274), (0.3045, -0.3659, 0.06274), (0.4183, -0.3128, 0.06274), (0.4713, -0.4266, 0.06274), (0.5383, -0.7405, -0.01882), (0.5699, -0.7246, -0.01882), (0.5383, -0.7405, 0.01882), (0.5699, -0.7246, 0.01882)], [], [(0, 10, 11, 1), (1, 11, 12, 2), (2, 12, 13, 3), (3, 13, 14, 4), (4, 14, 15, 5), (5, 15, 16, 6), (6, 16, 17, 7), (7, 17, 18, 8), (8, 18, 19, 9), (0, 9, 19, 10), (10, 20, 21, 11), (11, 21, 22, 12), (12, 22, 23, 13), (13, 23, 24, 14), (14, 24, 25, 15), (15, 25, 26, 16), (16, 26, 27, 17), (17, 27, 28, 18), (18, 28, 29, 19), (19, 29, 20, 10), (20, 30, 31, 21), (21, 31, 32, 22), (22, 32, 33, 23), (23, 33, 34, 24), (24, 34, 35, 25), (25, 35, 36, 26), (26, 36, 37, 27), (27, 37, 38, 28), (28, 38, 39, 29), (29, 39, 30, 20), (30, 40, 41, 31), (31, 41, 42, 32), (32, 42, 43, 33), (33, 43, 44, 34), (34, 44, 45, 35), (35, 45, 46, 36), (36, 46, 47, 37), (37, 47, 48, 38), (38, 48, 49, 39), (39, 49, 40, 30), (40, 50, 51, 41), (41, 51, 52, 42), (42, 52, 53, 43), (43, 53, 54, 44), (44, 54, 55, 45), (45, 55, 56, 46), (46, 56, 57, 47), (47, 57, 58, 48), (48, 58, 59, 49), (49, 59, 50, 40), (50, 60, 61, 51), (51, 61, 62, 52), (52, 62, 63, 53), (53, 63, 64, 54), (54, 64, 65, 55), (55, 65, 66, 56), (56, 66, 67, 57), (57, 67, 68, 58), (58, 68, 69, 59), (59, 69, 60, 50), (60, 70, 71, 61), (61, 71, 72, 62), (62, 72, 73, 63), (63, 73, 74, 64), (64, 74, 75, 65), (65, 75, 76, 66), (66, 76, 77, 67), (67, 77, 78, 68), (68, 78, 79, 69), (69, 79, 70, 60), (70, 80, 81, 71), (71, 81, 82, 72), (72, 82, 83, 73), (73, 83, 84, 74), (74, 84, 85, 75), (75, 85, 86, 76), (76, 86, 87, 77), (77, 87, 88, 78), (78, 88, 89, 79), (79, 89, 80, 70), (80, 90, 91, 81), (81, 91, 92, 82), (82, 92, 93, 83), (83, 93, 94, 84), (84, 94, 95, 85), (85, 95, 96, 86), (86, 96, 97, 87), (87, 97, 98, 88), (88, 98, 99, 89), (89, 99, 90, 80), (90, 100, 101, 91), (91, 101, 102, 92), (92, 102, 103, 93), (93, 103, 104, 94), (94, 104, 105, 95), (95, 105, 106, 96), (96, 106, 107, 97), (97, 107, 108, 98), (98, 108, 109, 99), (99, 109, 100, 90), (100, 110, 111, 101), (101, 111, 112, 102), (102, 112, 113, 103), (103, 113, 114, 104), (104, 114, 115, 105), (105, 115, 116, 106), (106, 116, 117, 107), (107, 117, 118, 108), (108, 118, 119, 109), (109, 119, 110, 100), (110, 120, 121, 111), (111, 121, 122, 112), (112, 122, 123, 113), (113, 123, 124, 114), (114, 124, 125, 115), (115, 125, 126, 116), (116, 126, 127, 117), (117, 127, 128, 118), (118, 128, 129, 119), (119, 129, 120, 110), (120, 130, 131, 121), (121, 131, 132, 122), (122, 132, 133, 123), (123, 133, 134, 124), (124, 134, 135, 125), (125, 135, 136, 126), (126, 136, 137, 127), (127, 137, 138, 128), (128, 138, 139, 129), (129, 139, 130, 120), (130, 140, 141, 131), (131, 141, 142, 132), (132, 142, 143, 133), (133, 143, 144, 134), (134, 144, 145, 135), (135, 145, 146, 136), (136, 146, 147, 137), (137, 147, 148, 138), (138, 148, 149, 139), (139, 149, 140, 130), (140, 0, 1, 141), (141, 1, 2, 142), (142, 2, 3, 143), (143, 3, 4, 144), (144, 4, 5, 145), (145, 5, 6, 146), (146, 6, 7, 147), (147, 7, 8, 148), (148, 8, 9, 149), (149, 9, 0, 140), (154, 155, 151, 150), (155, 156, 152, 151), (156, 157, 153, 152), (150, 153, 159, 158), (150, 151, 152, 153), (157, 156, 155, 154), (161, 160, 158, 159), (153, 157, 161, 159), (157, 154, 160, 161), (154, 150, 158, 160), (166, 167, 163, 162), (167, 168, 164, 163), (168, 169, 165, 164), (162, 165, 171, 170), (162, 163, 164, 165), (169, 168, 167, 166), (173, 172, 170, 171), (165, 169, 173, 171), (169, 166, 172, 173), (166, 162, 170, 172), (178, 179, 175, 174), (179, 180, 176, 175), (180, 181, 177, 176), (174, 177, 183, 182), (174, 175, 176, 177), (181, 180, 179, 178), (185, 184, 182, 183), (177, 181, 185, 183), (181, 178, 184, 185), (178, 174, 182, 184)])
me_points.polygons.foreach_set('use_smooth', [True] * 180)
me_points.materials.append(mat_rewarding)
me_points.use_remesh_preserve_volume = False
me_points.use_remesh_preserve_attributes = False
me_points.use_mirror_vertex_groups = False
me_points.update()
me_plane = bpy.data.meshes.new('Plane')
me_plane.from_pydata([(1.0, -0.3, 0.0), (-1.0, -0.3, 0.0), (1.0, 1.7, 0.0), (-1.0, 1.7, 0.0), (0.3333, -0.3, 0.0), (-0.3333, -0.3, 0.0), (0.3333, 1.7, 0.0), (-0.3333, 1.7, 0.0), (0.3333, -2.3, 0.0), (-0.3333, -2.3, 0.0), (0.0, -0.3, -0.3109), (0.0, 1.7, -0.3109), (0.0, -2.3, -0.3109)], [], [(4, 0, 2, 6), (1, 5, 7, 3), (5, 4, 6, 7), (4, 5, 9, 8), (6, 4, 10, 11), (11, 7, 6), (4, 8, 12, 10), (5, 7, 11, 10), (9, 5, 10, 12), (9, 12, 8)])
me_plane.polygons.foreach_set('material_index', [1, 1, 1, 0, 1, 1, 0, 1, 0, 0])
me_plane.materials.append(mat_truck)
me_plane.materials.append(mat_leaf)
me_plane.use_remesh_preserve_volume = False
me_plane.use_remesh_preserve_attributes = False
me_plane.use_mirror_vertex_groups = False
me_plane.update()
me_cube_006 = bpy.data.meshes.new('Cube.006')
me_cube_006.from_pydata([(-1.449, -0.463, -0.5291), (-1.449, 0.463, -0.5291), (0.4372, 0.3548, -0.4054), (0.4372, -0.3548, -0.4054), (-1.449, -0.463, 0.5291), (-1.449, 0.463, 0.5291), (0.4372, 0.3548, 0.4054), (0.4372, -0.3548, 0.4054), (-2.0, -0.21, -0.24), (-2.0, 0.21, -0.24), (1.261, 0.21, -0.24), (1.261, -0.21, -0.24), (-2.0, -0.21, 0.24), (-2.0, 0.21, 0.24), (1.261, 0.21, 0.24), (1.261, -0.21, 0.24), (1.908, 0.063, -0.072), (1.908, -0.063, -0.072), (1.908, 0.063, 0.072), (1.908, -0.063, 0.072), (-0.9432, 0.5158, 0.5895), (-0.9432, 0.5158, -0.5895), (-0.9432, -0.5158, 0.5895), (-0.9432, -0.5158, -0.5895), (-1.449, 0.6614, 0.0), (-1.449, -0.6614, 0.0), (0.4372, 0.5068, 0.0), (0.4372, -0.5068, 0.0), (-2.0, 0.3, 0.0), (-2.0, -0.3, 0.0), (1.261, 0.3, 0.0), (1.261, -0.3, 0.0), (1.908, 0.09, 0.0), (1.908, -0.09, 0.0), (-0.9432, 0.7368, 0.0), (-0.9432, -0.7368, 0.0)], [], [(27, 3, 11, 31), (34, 26, 2, 21), (26, 6, 14, 30), (35, 25, 0, 23), (23, 21, 2, 3), (22, 20, 5, 4), (29, 28, 9, 8), (31, 11, 17, 33), (24, 1, 9, 28), (6, 7, 15, 14), (4, 5, 13, 12), (25, 4, 12, 29), (3, 2, 10, 11), (1, 0, 8, 9), (32, 33, 17, 16), (11, 10, 16, 17), (30, 14, 18, 32), (14, 15, 19, 18), (24, 34, 21, 1), (27, 35, 23, 3), (0, 1, 21, 23), (7, 6, 20, 22), (7, 27, 31, 15), (20, 6, 26, 34), (2, 26, 30, 10), (22, 4, 25, 35), (12, 13, 28, 29), (15, 31, 33, 19), (5, 24, 28, 13), (0, 25, 29, 8), (18, 19, 33, 32), (10, 30, 32, 16), (5, 20, 34, 24), (7, 22, 35, 27)])
me_cube_006.polygons.foreach_set('use_smooth', [True] * 34)
me_cube_006.materials.append(mat_bullet)
me_cube_006.use_remesh_preserve_volume = False
me_cube_006.use_remesh_preserve_attributes = False
me_cube_006.use_mirror_vertex_groups = False
me_cube_006.update()
me_cube_005 = bpy.data.meshes.new('Cube.005')
me_cube_005.from_pydata([(-0.08271, -0.0002318, 0.005264), (-0.07292, -0.0002318, -0.3038), (-0.04451, -0.0002318, -0.5825), (-0.0002621, -0.0002318, -0.8038), (0.05549, -0.0002318, -0.9458), (0.1173, -0.0002318, -0.9947), (0.1173, -0.0002319, 1.005), (0.05549, -0.0002319, 0.9563), (-0.0002623, -0.0002319, 0.8143), (-0.04451, -0.0002319, 0.593), (-0.07292, -0.0002318, 0.3143), (-0.08271, 0.0006044, 0.005264), (-0.07292, 0.0006044, -0.3038), (-0.04451, 0.0006044, -0.5825), (-0.0002621, 0.0006044, -0.8038), (0.05549, 0.0006044, -0.9458), (0.1173, 0.0006044, -0.9947), (0.1173, 0.0006043, 1.005), (0.05549, 0.0006043, 0.9563), (-0.0002623, 0.0006043, 0.8143), (-0.04451, 0.0006043, 0.593), (-0.07292, 0.0006044, 0.3143)], [], [(10, 1, 0), (10, 9, 2, 1), (9, 8, 3, 2), (8, 7, 4, 3), (7, 6, 5, 4), (21, 11, 12), (21, 12, 13, 20), (20, 13, 14, 19), (19, 14, 15, 18), (18, 15, 16, 17), (7, 18, 19, 8), (8, 19, 20, 9), (0, 11, 12, 1), (9, 20, 21, 10), (1, 12, 13, 2), (10, 21, 11, 0), (2, 13, 14, 3), (5, 16, 17, 6), (3, 14, 15, 4), (6, 17, 18, 7), (4, 15, 16, 5)])
me_cube_005.materials.append(mat_beam)
me_cube_005.use_remesh_preserve_volume = False
me_cube_005.use_remesh_preserve_attributes = False
me_cube_005.use_mirror_vertex_groups = False
me_cube_005.update()
me_biggie = bpy.data.meshes.new('biggie')
me_biggie.from_pydata([(0.1602, 0.2763, -0.378), (-0.1602, 0.2763, -0.378), (0.1602, 0.2709, -0.3241), (-0.1602, 0.2709, -0.3241), (0.1602, 0.2552, -0.2723), (-0.1602, 0.2552, -0.2723), (0.1602, 0.2297, -0.2245), (-0.1602, 0.2297, -0.2245), (0.1602, 0.1953, -0.1827), (-0.1602, 0.1953, -0.1827), (0.1602, 0.1535, -0.1483), (-0.1602, 0.1535, -0.1483), (0.1602, 0.1057, -0.1228), (-0.1602, 0.1057, -0.1228), (0.1602, 0.0539, -0.1071), (-0.1602, 0.0539, -0.1071), (0.1602, -6.455e-09, -0.1018), (-0.1602, 2.541e-07, -0.1018), (0.1602, -0.0539, -0.1071), (-0.1602, -0.05389, -0.1071), (0.1602, -0.1057, -0.1228), (-0.1602, -0.1057, -0.1228), (0.1602, -0.1535, -0.1483), (-0.1602, -0.1535, -0.1483), (0.1602, -0.1953, -0.1827), (-0.1602, -0.1953, -0.1827), (0.1602, -0.2297, -0.2245), (-0.1602, -0.2297, -0.2245), (0.1602, -0.2552, -0.2723), (-0.1602, -0.2552, -0.2723), (0.1602, -0.2709, -0.3241), (-0.1602, -0.2709, -0.3241), (0.1602, -0.2763, -0.378), (-0.1602, -0.2763, -0.378), (0.1602, -0.2709, -0.4319), (-0.1602, -0.2709, -0.4319), (0.1602, -0.2552, -0.4837), (-0.1602, -0.2552, -0.4837), (0.1602, -0.2297, -0.5315), (-0.1602, -0.2297, -0.5315), (0.1602, -0.1953, -0.5734), (-0.1602, -0.1953, -0.5734), (0.1602, -0.1535, -0.6077), (-0.1602, -0.1535, -0.6077), (0.1602, -0.1057, -0.6333), (-0.1602, -0.1057, -0.6333), (0.1602, -0.05389, -0.649), (-0.1602, -0.05389, -0.649), (0.1602, 5e-07, -0.6543), (-0.1602, 7.605e-07, -0.6543), (0.1602, 0.0539, -0.649), (-0.1602, 0.0539, -0.649), (0.1602, 0.1057, -0.6333), (-0.1602, 0.1057, -0.6333), (0.1602, 0.1535, -0.6077), (-0.1602, 0.1535, -0.6077), (0.1602, 0.1953, -0.5734), (-0.1602, 0.1953, -0.5734), (0.1602, 0.2297, -0.5315), (-0.1602, 0.2297, -0.5315), (0.1602, 0.2552, -0.4837), (-0.1602, 0.2552, -0.4837), (0.1602, 0.2709, -0.4319), (-0.1602, 0.2709, -0.4319), (-0.1801, -0.14, -0.07534), (-0.1801, 0.14, -0.07534), (0.1801, 0.14, -0.07534), (0.1801, -0.14, -0.07534), (-0.1801, -0.14, 0.2047), (-0.1801, 0.14, 0.2047), (0.1801, 0.14, 0.2047), (0.1801, -0.14, 0.2047), (-0.3062, -0.14, -0.07534), (-0.3062, 0.14, -0.07534), (0.3062, 0.14, -0.07534), (0.3062, -0.14, -0.07534), (-0.2205, -0.14, 0.2047), (-0.2205, 0.14, 0.2047), (0.2205, 0.14, 0.2047), (0.2205, -0.14, 0.2047), (-0.1801, -0.14, -0.3069), (-0.1801, 0.14, -0.3069), (0.1801, 0.14, -0.3069), (0.1801, -0.14, -0.3069), (-0.3062, -0.14, -0.3069), (-0.3062, 0.14, -0.3069), (0.3062, 0.14, -0.3069), (0.3062, -0.14, -0.3069), (-0.1801, -0.056, -0.4569), (-0.1801, 0.056, -0.4569), (0.1801, 0.056, -0.4569), (0.1801, -0.056, -0.4569), (-0.3062, -0.056, -0.4569), (-0.3062, 0.056, -0.4569), (0.3062, 0.056, -0.4569), (0.3062, -0.056, -0.4569), (-0.2702, -0.14, 0.6047), (-0.2702, 0.14, 0.6047), (0.2702, 0.14, 0.6047), (0.2702, -0.14, 0.6047), (-0.2702, -0.14, 0.9047), (-0.2702, 0.14, 0.9047), (0.2702, 0.14, 0.9047), (0.2702, -0.14, 0.9047), (-0.3269, -0.14, 0.6047), (-0.3269, 0.14, 0.6047), (0.3269, 0.14, 0.6047), (0.3269, -0.14, 0.6047), (-0.3269, -0.14, 0.9047), (-0.3269, 0.14, 0.9047), (0.3269, 0.14, 0.9047), (0.3269, -0.14, 0.9047), (-0.535, -0.14, 0.6047), (-0.535, 0.14, 0.6047), (0.535, 0.14, 0.6047), (0.535, -0.14, 0.6047), (-0.535, -0.14, 0.9047), (-0.535, 0.14, 0.9047), (0.535, 0.14, 0.9047), (0.535, -0.14, 0.9047), (-0.3581, -0.056, 0.1051), (-0.3581, 0.056, 0.1051), (0.3581, 0.056, 0.1051), (0.3581, -0.056, 0.1051), (-0.5038, -0.056, 0.1051), (-0.5038, 0.056, 0.1051), (0.5038, 0.056, 0.1051), (0.5038, -0.056, 0.1051), (-0.1081, -0.14, 0.9624), (-0.1081, 0.14, 0.9624), (0.1081, 0.14, 0.9624), (0.1081, -0.14, 0.9624), (-0.2853, -0.14, 1.362), (-0.2853, 0.14, 1.362), (0.2853, 0.14, 1.362), (0.2853, -0.14, 1.362), (-0.06484, -0.14, 1.042), (0.06484, -0.14, 1.042), (-0.1712, -0.14, 1.282), (0.1712, -0.14, 1.282), (-0.04539, -0.14, 1.078), (0.04539, -0.14, 1.078), (-0.1198, -0.14, 1.246), (0.1198, -0.14, 1.246), (-0.5194, -0.098, 0.3549), (-0.3425, -0.098, 0.3549), (-0.3425, 0.098, 0.3549), (-0.5194, 0.098, 0.3549), (-0.4041, 0.056, 0.1051), (-0.4528, 0.056, 0.1051), (-0.4041, 0.098, 0.3549), (-0.4528, 0.098, 0.3549), (-0.4528, -0.098, 0.3549), (-0.4041, -0.098, 0.3549), (-0.4041, -0.056, 0.1051), (-0.4528, -0.056, 0.1051), (-0.5194, 0.02065, 0.3549), (-0.5194, -0.01435, 0.3549), (-0.4528, -0.01435, 0.1051), (-0.4528, 0.02065, 0.1051), (-0.3581, -0.01435, 0.1051), (-0.3581, 0.02065, 0.1051), (-0.4041, 0.02065, 0.1051), (-0.4041, -0.01435, 0.1051), (-0.5038, -0.01435, 0.1051), (-0.5038, 0.02065, 0.1051), (-0.3425, -0.01435, 0.3549), (-0.3425, 0.02065, 0.3549), (-0.4016, 0.06141, 0.09929), (-0.4552, 0.06141, 0.09929), (-0.4016, 0.1076, 0.3491), (-0.4552, 0.1076, 0.3491), (-0.4552, -0.108, 0.3491), (-0.4016, -0.108, 0.3491), (-0.4016, -0.06179, 0.09929), (-0.4552, -0.06179, 0.09929), (-0.5284, 0.02253, 0.3491), (-0.5284, -0.01597, 0.3491), (-0.4552, -0.01597, 0.09929), (-0.4552, 0.02253, 0.09929), (-0.351, -0.01597, 0.09929), (-0.351, 0.02253, 0.09929), (-0.4016, 0.02253, 0.09929), (-0.4016, -0.01597, 0.09929), (-0.5112, -0.01597, 0.09929), (-0.5112, 0.02253, 0.09929), (-0.3338, -0.01597, 0.3491), (-0.3338, 0.02253, 0.3491), (-0.3789, -0.07, 1.005), (-0.3789, 0.07, 1.005), (0.3789, 0.07, 1.005), (0.3789, -0.07, 1.005), (-0.483, -0.07, 1.005), (-0.483, 0.07, 1.005), (0.483, 0.07, 1.005), (0.483, -0.07, 1.005)], [], [(0, 1, 3, 2), (2, 3, 5, 4), (4, 5, 7, 6), (6, 7, 9, 8), (8, 9, 11, 10), (10, 11, 13, 12), (12, 13, 15, 14), (14, 15, 17, 16), (16, 17, 19, 18), (18, 19, 21, 20), (20, 21, 23, 22), (22, 23, 25, 24), (24, 25, 27, 26), (26, 27, 29, 28), (28, 29, 31, 30), (30, 31, 33, 32), (32, 33, 35, 34), (34, 35, 37, 36), (36, 37, 39, 38), (38, 39, 41, 40), (40, 41, 43, 42), (42, 43, 45, 44), (44, 45, 47, 46), (46, 47, 49, 48), (48, 49, 51, 50), (50, 51, 53, 52), (52, 53, 55, 54), (54, 55, 57, 56), (56, 57, 59, 58), (58, 59, 61, 60), (3, 1, 63, 61, 59, 57, 55, 53, 51, 49, 47, 45, 43, 41, 39, 37, 35, 33, 31, 29, 27, 25, 23, 21, 19, 17, 15, 13, 11, 9, 7, 5), (62, 63, 1, 0), (60, 61, 63, 62), (0, 2, 4, 6, 8, 10, 12, 14, 16, 18, 20, 22, 24, 26, 28, 30, 32, 34, 36, 38, 40, 42, 44, 46, 48, 50, 52, 54, 56, 58, 60, 62), (65, 64, 80, 81), (69, 70, 66, 65), (67, 66, 82, 83), (71, 68, 64, 67), (64, 65, 66, 67), (71, 70, 98, 99), (76, 77, 73, 72), (78, 79, 75, 74), (66, 70, 78, 74), (71, 67, 75, 79), (69, 65, 73, 77), (70, 71, 79, 78), (68, 69, 77, 76), (64, 68, 76, 72), (82, 86, 94, 90), (83, 82, 90, 91), (74, 75, 87, 86), (64, 72, 84, 80), (75, 67, 83, 87), (72, 73, 85, 84), (66, 74, 86, 82), (73, 65, 81, 85), (89, 88, 92, 93), (91, 90, 94, 95), (85, 81, 89, 93), (81, 80, 88, 89), (86, 87, 95, 94), (80, 84, 92, 88), (84, 85, 93, 92), (87, 83, 91, 95), (99, 98, 102, 103), (69, 68, 96, 97), (70, 69, 97, 98), (68, 71, 99, 96), (103, 102, 101, 100), (96, 99, 103, 100), (97, 96, 100, 101), (98, 97, 101, 102), (107, 111, 110, 106), (105, 109, 108, 104), (115, 114, 118, 119), (113, 112, 116, 117), (159, 149, 169, 179), (106, 110, 118, 114), (109, 105, 113, 117), (107, 106, 122, 123), (110, 111, 191, 190), (104, 108, 116, 112), (117, 116, 192, 193), (111, 107, 115, 119), (123, 122, 126, 127), (121, 161, 162, 148), (146, 167, 161, 121), (115, 107, 123, 127), (106, 114, 126, 122), (114, 115, 127, 126), (148, 150, 146, 121), (166, 160, 180, 186), (131, 128, 129, 130), (135, 134, 133, 132), (130, 129, 133, 134), (131, 130, 134, 135), (132, 128, 136, 138), (129, 128, 132, 133), (138, 136, 140, 142), (131, 135, 139, 137), (128, 131, 137, 136), (135, 132, 138, 139), (140, 141, 143, 142), (136, 137, 141, 140), (139, 138, 142, 143), (137, 139, 143, 141), (104, 112, 144, 152, 153, 145), (105, 104, 145, 166, 167, 146), (113, 105, 146, 150, 151, 147), (112, 113, 147, 156, 157, 144), (149, 159, 165, 125), (156, 165, 185, 176), (145, 153, 154, 120), (152, 144, 124, 155), (147, 151, 149, 125), (151, 150, 170, 171), (163, 154, 174, 183), (160, 120, 154, 163), (166, 145, 120, 160), (149, 151, 171, 169), (158, 155, 124, 164), (161, 167, 187, 181), (150, 148, 168, 170), (160, 163, 183, 180), (165, 156, 147, 125), (144, 157, 164, 124), (173, 172, 175, 174), (177, 176, 185, 184), (182, 183, 178, 179), (171, 170, 168, 169), (181, 180, 183, 182), (187, 186, 180, 181), (179, 178, 184, 185), (168, 182, 179, 169), (183, 174, 175, 178), (164, 157, 177, 184), (165, 159, 179, 185), (167, 166, 186, 187), (148, 162, 182, 168), (157, 156, 176, 177), (154, 153, 173, 174), (153, 152, 172, 173), (158, 164, 184, 178), (162, 161, 181, 182), (155, 158, 178, 175), (152, 155, 175, 172), (190, 191, 195, 194), (188, 189, 193, 192), (109, 117, 193, 189), (116, 108, 188, 192), (108, 109, 189, 188), (111, 119, 195, 191), (118, 110, 190, 194), (119, 118, 194, 195)])
me_biggie.polygons.foreach_set('use_smooth', [1, 1, 1, 1, 1, 1, 1, 1, 1, 1, 1, 1, 1, 1, 1, 1, 1, 1, 1, 1, 1, 1, 1, 1, 1, 1, 1, 1, 1, 1, 1, 1, 1, 1, 0, 0, 0, 0, 0, 0, 0, 0, 0, 0, 0, 0, 0, 0, 0, 0, 0, 0, 0, 0, 0, 0, 0, 0, 0, 0, 0, 0, 0, 0, 0, 0, 0, 0, 0, 0, 0, 0, 0, 0, 0, 0, 0, 0, 0, 0, 0, 0, 0, 0, 0, 0, 0, 0, 0, 0, 0, 0, 0, 0, 0, 0, 0, 0, 0, 0, 0, 0, 0, 0, 0, 0, 0, 0, 0, 0, 0, 0, 0, 0, 0, 0, 0, 0, 0, 0, 0, 0, 0, 0, 0, 0, 0, 0, 0, 0, 0, 0, 0, 0, 0, 0, 0, 0, 0, 0, 0, 0, 0, 0, 0, 0, 0, 0, 0, 0, 0, 0, 0, 0])
me_biggie.polygons.foreach_set('material_index', [1, 2, 1, 2, 1, 2, 1, 2, 1, 2, 1, 2, 1, 2, 1, 2, 1, 2, 1, 2, 1, 2, 1, 2, 1, 2, 1, 2, 1, 2, 1, 2, 1, 1, 0, 0, 0, 0, 0, 0, 0, 0, 0, 0, 0, 0, 0, 0, 0, 0, 0, 0, 0, 0, 0, 0, 0, 0, 0, 0, 0, 0, 0, 0, 0, 0, 0, 0, 0, 0, 0, 0, 0, 0, 0, 0, 0, 0, 0, 0, 0, 0, 0, 0, 0, 0, 0, 0, 0, 0, 0, 0, 0, 0, 0, 0, 0, 0, 2, 0, 0, 0, 0, 2, 2, 2, 0, 0, 0, 0, 0, 0, 0, 0, 0, 0, 0, 0, 0, 0, 0, 0, 0, 0, 0, 0, 2, 2, 2, 2, 2, 2, 2, 2, 2, 0, 0, 0, 0, 0, 0, 0, 0, 0, 0, 0, 0, 0, 0, 0, 0, 0, 0, 0])
me_biggie.materials.append(mat_biggie)
me_biggie.materials.append(mat_roller)
me_biggie.materials.append(mat_roller1)
me_biggie.use_remesh_preserve_volume = False
me_biggie.use_remesh_preserve_attributes = False
me_biggie.use_mirror_vertex_groups = False
me_biggie.update()
me_cube_004 = bpy.data.meshes.new('Cube.004')
me_cube_004.from_pydata([(-2.4, -1.0, -1.0), (-2.4, 1.0, -1.0), (2.4, 1.0, -1.0), (2.4, -1.0, -1.0), (-1.0, -1.0, 1.0), (-1.0, 1.0, 1.0), (1.0, 1.0, 1.0), (1.0, -1.0, 1.0), (-1.98, -0.4, -0.4), (-1.98, 0.4, -0.4), (-1.42, -0.4, 0.4), (-1.42, 0.4, 0.4), (-3.7, -0.4, -0.4), (-3.7, 0.4, -0.4), (-3.7, -0.4, 0.4), (-3.7, 0.4, 0.4), (-3.7, -0.32, -0.32), (-3.7, 0.32, -0.32), (-3.7, -0.32, 0.32), (-3.7, 0.32, 0.32), (-3.115, -0.32, -0.32), (-3.115, 0.32, -0.32), (-3.115, -0.32, 0.32), (-3.115, 0.32, 0.32), (-2.705, -0.224, -0.224), (-2.705, 0.224, -0.224), (-2.705, -0.224, 0.224), (-2.705, 0.224, 0.224)], [], [(0, 4, 10, 8), (5, 6, 2, 1), (6, 7, 3, 2), (7, 4, 0, 3), (0, 1, 2, 3), (7, 6, 5, 4), (9, 8, 12, 13), (4, 5, 11, 10), (5, 1, 9, 11), (1, 0, 8, 9), (13, 12, 16, 17), (8, 10, 14, 12), (10, 11, 15, 14), (11, 9, 13, 15), (19, 17, 21, 23), (12, 14, 18, 16), (14, 15, 19, 18), (15, 13, 17, 19), (22, 23, 27, 26), (17, 16, 20, 21), (16, 18, 22, 20), (18, 19, 23, 22), (26, 27, 25, 24), (23, 21, 25, 27), (21, 20, 24, 25), (20, 22, 26, 24)])
me_cube_004.materials.append(mat_tanker)
me_cube_004.use_remesh_preserve_volume = False
me_cube_004.use_remesh_preserve_attributes = False
me_cube_004.use_mirror_vertex_groups = False
me_cube_004.update()
me_test_ramp = bpy.data.meshes.new('test ramp')
me_test_ramp.from_pydata([(2.503, -0.7592, -1.088), (2.503, 0.4408, -1.088), (3.703, 0.4408, -1.088), (3.703, -0.7592, -1.088), (2.503, -0.7592, 0.1119), (2.503, 0.4408, 0.1119), (3.703, 0.4408, 0.1119), (3.703, -0.7592, 0.1119), (-0.4967, -0.7592, -0.08807), (-0.4967, 0.4408, -0.08807), (-0.4967, -0.7592, 1.112), (-0.4967, 0.4408, 1.112), (-1.697, -0.7592, -0.08807), (-1.697, 0.4408, -0.08807), (-2.797, -0.7592, -0.08807), (-2.797, 0.4408, -0.08807), (-1.697, 1.441, -0.08807), (-2.797, 1.441, -0.08807), (-2.797, -0.7592, 0.5119), (-1.697, -0.7592, 0.5119), (-2.797, 0.4408, 0.5119), (-1.697, 0.4408, 0.5119), (-0.4967, 0.4408, 0.5119), (2.503, -0.7592, -1.088), (2.503, 0.4408, -1.088), (3.703, 0.4408, -1.088), (3.703, -0.7592, -1.088), (2.503, -0.7592, 0.1119), (2.503, 0.4408, 0.1119), (3.703, 0.4408, 0.1119), (3.703, -0.7592, 0.1119), (-0.4967, -0.7592, -0.08807), (-0.4967, 0.4408, -0.08807), (-0.4967, -0.7592, 1.112), (-0.4967, 0.4408, 1.112), (-1.697, -0.7592, -0.08807), (-1.697, 0.4408, -0.08807), (-2.797, -0.7592, -0.08807), (-2.797, 0.4408, -0.08807), (-1.697, 1.441, -0.08807), (-2.797, 1.441, -0.08807), (-2.797, -0.7592, 0.5119), (-1.697, -0.7592, 0.5119), (-2.797, 0.4408, 0.5119), (-1.697, 0.4408, 0.5119), (-0.4967, 0.4408, 0.5119)], [], [(1, 0, 8, 9), (5, 6, 2, 1), (22, 9, 13, 21), (7, 4, 0, 3), (0, 1, 2, 3), (7, 6, 5, 4), (0, 4, 10, 8), (4, 5, 11, 10), (5, 1, 9, 22, 11), (9, 8, 12, 13), (18, 20, 15, 14), (13, 12, 14, 15), (13, 15, 17, 16), (21, 13, 16), (8, 10, 19, 12), (12, 19, 18, 14), (15, 20, 17), (24, 32, 31, 23), (28, 24, 25, 29), (45, 44, 36, 32), (30, 26, 23, 27), (23, 26, 25, 24), (30, 27, 28, 29), (23, 31, 33, 27), (27, 33, 34, 28), (28, 34, 45, 32, 24), (32, 36, 35, 31), (41, 37, 38, 43), (36, 38, 37, 35), (36, 39, 40, 38), (44, 39, 36), (31, 35, 42, 33), (35, 37, 41, 42), (38, 40, 43), (6, 7, 3, 2), (25, 26, 30, 29)])
me_test_ramp.polygons.foreach_set('material_index', [1, 0, 0, 0, 1, 1, 0, 1, 0, 1, 0, 1, 1, 0, 0, 0, 0, 1, 0, 0, 0, 1, 1, 0, 1, 0, 1, 0, 1, 1, 0, 0, 0, 0, 0, 0])
me_test_ramp.materials.append(mat_ramp)
me_test_ramp.materials.append(mat_ramp_top_and_bottom)
me_test_ramp.use_remesh_preserve_volume = False
me_test_ramp.use_remesh_preserve_attributes = False
me_test_ramp.use_mirror_vertex_groups = False
me_test_ramp.update()
me_cube_002 = bpy.data.meshes.new('Cube.002')
me_cube_002.from_pydata([(-1.2, -1.0, -1.0), (-1.2, 1.0, -1.0), (1.2, 1.0, -1.0), (1.2, -1.0, -1.0), (-1.0, -1.0, 1.0), (-1.0, 1.0, 1.0), (1.0, 1.0, 1.0), (1.0, -1.0, 1.0)], [], [(4, 5, 1, 0), (5, 6, 2, 1), (6, 7, 3, 2), (7, 4, 0, 3), (0, 1, 2, 3), (7, 6, 5, 4)])
me_cube_002.materials.append(mat_floor_level)
me_cube_002.use_remesh_preserve_volume = False
me_cube_002.use_remesh_preserve_attributes = False
me_cube_002.use_mirror_vertex_groups = False
me_cube_002.update()
me_tris = bpy.data.meshes.new('tris')
me_tris.from_pydata([(-5.96e-08, -2.121, -1.0), (-1.414, 5.96e-08, -1.0), (5.96e-08, 2.121, -1.0), (1.414, -5.96e-08, -1.0), (-5.96e-08, -2.121, 1.0), (-1.414, 5.96e-08, 1.0), (5.96e-08, 2.121, 1.0), (1.414, -5.96e-08, 1.0), (-1.788e-08, -0.6364, -1.0), (-0.4243, 1.267e-08, -1.0), (1.788e-08, 0.6364, -1.0), (0.4243, -2.31e-08, -1.0), (-1.788e-08, -0.6364, 1.0), (-0.4243, 1.267e-08, 1.0), (1.788e-08, 0.6364, 1.0), (0.4243, -2.31e-08, 1.0), (-1.144e-08, -0.4073, -0.8), (-0.2715, 6.692e-09, -0.8), (1.144e-08, 0.4073, -0.8), (0.2715, -1.62e-08, -0.8), (-1.144e-08, -0.4073, 0.8), (-0.2715, 6.692e-09, 0.8), (1.144e-08, 0.4073, 0.8), (0.2715, -1.62e-08, 0.8), (-1.144e-08, -0.4073, -0.8), (-0.2715, 6.692e-09, -0.8), (1.144e-08, 0.4073, -0.8), (0.2715, -1.62e-08, -0.8), (-1.144e-08, -0.4073, 0.8), (-0.2715, 6.692e-09, 0.8), (1.144e-08, 0.4073, 0.8), (0.2715, -1.62e-08, 0.8), (-5.722e-09, -0.2036, -0.8), (-0.1358, 6.873e-10, -0.8), (5.722e-09, 0.2036, -0.8), (0.1358, -1.076e-08, -0.8), (-5.722e-09, -0.2036, 0.8), (-0.1358, 6.873e-10, 0.8), (5.722e-09, 0.2036, 0.8), (0.1358, -1.076e-08, 0.8), (-1.556, 6.706e-08, 0.0), (-6.557e-08, -2.333, 0.0), (6.557e-08, 2.333, 0.0), (1.556, -6.407e-08, 0.0), (1.448e-08, 0.5155, 0.0), (0.3437, -1.813e-08, 0.0), (-1.448e-08, -0.5155, 0.0), (-0.3437, 1.084e-08, 0.0)], [], [(41, 40, 1, 0), (40, 42, 2, 1), (42, 43, 3, 2), (43, 41, 0, 3), (2, 3, 11, 10), (1, 2, 10, 9), (45, 11, 8, 46), (44, 10, 11, 45), (0, 1, 9, 8), (3, 0, 8, 11), (6, 5, 13, 14), (7, 6, 14, 15), (5, 4, 12, 13), (4, 7, 15, 12), (46, 8, 9, 47), (47, 9, 10, 44), (23, 20, 16, 19), (22, 23, 19, 18), (20, 21, 17, 16), (21, 22, 18, 17), (24, 25, 33, 32), (26, 27, 35, 34), (30, 29, 37, 38), (28, 31, 39, 36), (16, 17, 25, 24), (23, 22, 30, 31), (19, 16, 24, 27), (21, 20, 28, 29), (17, 18, 26, 25), (20, 23, 31, 28), (22, 21, 29, 30), (18, 19, 27, 26), (39, 35, 32, 36), (38, 34, 35, 39), (36, 32, 33, 37), (37, 33, 34, 38), (31, 30, 38, 39), (27, 24, 32, 35), (29, 28, 36, 37), (25, 26, 34, 33), (4, 5, 40, 41), (5, 6, 42, 40), (6, 7, 43, 42), (7, 4, 41, 43), (15, 45, 46, 12), (14, 44, 45, 15), (12, 46, 47, 13), (13, 47, 44, 14)])
me_tris.polygons.foreach_set('material_index', [0, 0, 0, 0, 1, 1, 0, 0, 1, 1, 1, 1, 1, 1, 0, 0, 0, 0, 0, 0, 1, 1, 1, 1, 0, 0, 0, 0, 0, 0, 0, 0, 0, 0, 0, 0, 1, 1, 1, 1, 0, 0, 0, 0, 0, 0, 0, 0])
me_tris.materials.append(mat_outside)
me_tris.materials.append(mat_inside)
me_tris.use_remesh_preserve_volume = False
me_tris.use_remesh_preserve_attributes = False
me_tris.use_mirror_vertex_groups = False
me_tris.update()
me_cube = bpy.data.meshes.new('Cube')
me_cube.from_pydata([(-11.77, -3.566, 2.89), (-11.77, -7.086, 2.89), (-13.77, -7.086, 2.89), (-13.77, -3.566, 2.89), (-11.77, -3.566, 4.89), (-11.77, -7.086, 4.89), (-13.77, -7.086, 4.89), (-13.77, -3.566, 4.89), (-11.77, -3.566, 0.8899), (-11.77, -7.086, 1.89), (-13.77, -7.086, 1.89), (-13.77, -3.566, 0.8899), (-11.77, -3.566, -1.11), (-11.77, -7.086, -1.11), (-13.77, -7.086, -1.11), (-13.77, -3.566, -1.11), (-9.774, -3.566, 0.8899), (-9.774, -7.086, 1.89), (-9.774, -3.566, -1.11), (-9.774, -7.086, -1.11), (-7.774, -3.566, 0.8899), (-7.774, -7.086, 1.89), (-7.774, -3.566, -1.11), (-7.774, -7.086, -1.11), (-5.774, -3.566, 0.8899), (-5.774, -7.086, 1.89), (-5.774, -3.566, -1.11), (-5.774, -7.086, -1.11), (-3.774, -3.566, 0.8899), (-3.774, -7.086, 1.89), (-3.774, -3.566, -1.11), (-3.774, -7.086, -1.11), (-1.774, -3.566, 0.8899), (-1.774, -7.086, 1.89), (-1.774, -3.566, -1.11), (-1.774, -7.086, -1.11), (0.2261, -3.566, 0.8899), (0.2261, -7.086, 1.89), (0.2261, -3.566, -1.11), (0.2261, -7.086, -1.11), (2.226, -3.566, 0.8899), (2.226, -7.086, 1.89), (2.226, -3.566, -1.11), (2.226, -7.086, -1.11), (5.746, -3.566, 1.89), (5.746, -7.086, 1.89), (5.746, -3.566, -1.11), (5.746, -7.086, -1.11), (2.226, -1.566, 0.8899), (2.226, -1.566, -1.11), (5.746, -1.566, 1.89), (5.746, -1.566, -1.11), (2.226, 0.434, 0.8899), (2.226, 0.434, -1.11), (5.746, 0.434, 1.89), (5.746, 0.434, -1.11), (2.226, -1.566, -0.5576), (2.226, -3.566, -0.5576), (2.226, -0.566, -1.11), (0.2261, -3.566, -0.5576), (-1.774, -3.566, -0.5576), (-3.774, -4.326, -1.11), (2.226, -4.326, -0.5576), (0.2261, -4.326, -0.5576), (-1.774, -4.326, -0.5576), (2.986, -1.566, -0.5576), (2.986, -3.566, -0.5576), (2.986, -0.566, -1.11), (0.2261, -6.545, -1.11), (5.746, -6.545, -1.11), (2.226, -6.545, -1.11), (4.826, -3.566, -1.11), (4.826, -6.545, -1.11), (0.2261, -7.086, -0.8141), (5.746, -3.566, -0.8141), (5.746, -7.086, -0.8141), (2.226, -7.086, -0.8141), (0.2261, -6.545, -0.8789), (2.226, -6.545, -0.8789), (4.826, -3.566, -0.8789), (4.826, -6.545, -0.8789), (2.226, -4.326, -1.162), (0.2261, -4.326, -1.162), (-1.774, -4.326, -1.162), (2.986, -1.566, -1.162), (2.986, -3.566, -1.162), (8.026, -3.566, 1.89), (8.026, -7.086, 1.89), (8.026, -3.566, -1.11), (8.026, -7.086, -1.11), (8.026, -6.545, -1.11), (8.026, -3.566, -0.8141), (8.026, -7.086, -0.8141), (10.31, -3.566, 1.89), (10.31, -7.086, 1.89), (10.31, -3.566, -1.11), (10.31, -7.086, -1.11), (10.31, -6.545, -1.11), (10.31, -3.566, -0.8141), (10.31, -7.086, -0.8141), (12.59, -3.566, 1.89), (12.59, -7.086, 1.89), (12.59, -3.566, -1.11), (12.59, -7.086, -1.11), (12.59, -6.545, -1.11), (12.59, -3.566, -0.8141), (12.59, -7.086, -0.8141), (5.746, -1.59, -1.11), (4.826, -1.59, -1.11), (2.226, 2.714, 0.8899), (2.226, 2.714, -1.794), (5.746, 2.714, 1.89), (5.746, 2.714, -1.794), (5.76, 10.79, -1.11), (-1.774, 10.57, -0.7157), (-1.774, 10.28, -0.9837), (-1.774, 10.08, -1.11), (-1.774, 10.79, -0.2731), (-1.774, 10.79, -1.11), (0.2261, 10.57, -0.7157), (2.226, 10.57, -0.7157), (2.226, 10.28, -0.9837), (0.2261, 10.28, -0.9837), (0.2261, 10.08, -1.11), (2.226, 10.08, -1.11), (2.226, 10.79, -0.2731), (0.2261, 10.79, -0.2731), (5.746, 10.79, -1.11), (5.746, 10.79, 1.89), (2.226, 10.79, -1.11), (2.226, 10.79, 1.89), (5.746, 7.274, -1.11), (5.746, 7.274, 1.89), (2.226, 7.274, -1.11), (2.226, 7.274, 0.8899), (-2.254, 17.55, 2.89), (-2.254, 17.55, -1.11), (-5.774, 17.55, 1.89), (-5.774, 17.55, -1.11), (0.2261, 10.79, 1.89), (0.2261, 7.274, -1.11), (-5.774, 15.27, -1.11), (-5.774, 15.27, 1.89), (-2.254, 15.27, -1.11), (0.2261, 7.274, 0.8899), (-2.254, 15.27, 2.89), (-5.774, 13.27, -1.11), (-5.774, 13.27, 0.8899), (-2.254, 13.27, -1.11), (-2.254, 13.27, 1.89), (-5.774, 11.27, -1.11), (-5.774, 11.27, 0.8899), (-2.254, 11.27, -1.11), (-2.254, 11.27, 1.89), (-5.774, 9.274, -1.11), (-5.774, 9.274, 0.8899), (-5.774, 7.274, -1.11), (-5.774, 7.274, 0.8899), (-2.254, 10.79, -1.11), (-2.254, 10.79, 1.89), (-3.774, 7.274, -1.11), (-3.774, 7.274, 0.8899), (-1.774, 10.79, -1.11), (-1.774, 10.79, 1.89), (-1.774, 7.274, -1.11), (-1.774, 7.274, 0.8899), (0.2261, 10.79, -1.11), (2.226, 4.994, 0.8899), (2.226, 4.994, -1.794), (5.746, 4.994, 1.89), (5.746, 4.994, -1.794), (5.76, 10.79, -0.2731), (5.76, 10.08, -1.11), (5.76, 10.28, -0.9837), (5.76, 10.57, -0.7157)], [], [(0, 1, 5, 4), (2, 3, 7, 6), (4, 7, 3, 0), (11, 15, 12, 8), (0, 8, 9, 1), (3, 11, 8, 0), (2, 10, 11, 3), (12, 15, 14, 13), (10, 14, 15, 11), (12, 18, 16, 8), (16, 20, 21, 17), (8, 16, 17, 9), (13, 19, 18, 12), (19, 23, 22, 18), (18, 22, 20, 16), (26, 30, 28, 24), (20, 24, 25, 21), (23, 27, 26, 22), (22, 26, 24, 20), (30, 34, 60), (24, 28, 29, 25), (27, 31, 30, 26), (28, 32, 33, 29), (31, 35, 34, 30), (32, 36, 37, 33), (34, 38, 59, 60), (36, 40, 41, 37), (38, 42, 57, 59), (46, 51, 49, 42, 71), (44, 45, 40), (90, 88, 46, 69), (42, 49, 56, 57), (40, 48, 50, 44), (48, 52, 54, 50), (51, 55, 53, 58, 49), (49, 58, 56), (40, 45, 41), (1, 2, 6, 5), (2, 1, 9, 10), (9, 13, 14, 10), (13, 9, 17, 19), (19, 17, 21, 23), (23, 21, 25, 27), (27, 25, 29, 31), (31, 29, 33, 35), (35, 33, 37, 73, 39), (41, 76, 73, 37), (76, 41, 45, 75), (50, 51, 46, 74, 44), (51, 50, 54, 55), (28, 30, 60, 32), (60, 59, 36, 32), (57, 56, 48, 40), (59, 57, 40, 36), (58, 53, 52, 48, 56), (57, 59, 63, 62), (60, 30, 61, 64), (59, 60, 64, 63), (58, 56, 65, 67), (56, 57, 66, 65), (62, 66, 57), (35, 39, 68, 38, 34), (70, 42, 38, 68), (68, 39, 43, 70), (70, 43, 47, 69, 72), (69, 46, 71, 72), (72, 71, 42, 70), (76, 43, 39, 73), (91, 86, 44, 74), (43, 76, 75, 47), (71, 72, 80, 79), (72, 70, 78, 80), (68, 77, 78, 70), (77, 73, 76, 78), (77, 68, 39, 73), (80, 78, 76, 75), (75, 74, 79, 80), (55, 54, 111, 112), (112, 110, 53, 55), (52, 53, 110, 109), (109, 111, 54, 52), (66, 62, 81, 85), (63, 64, 83, 82), (62, 63, 82, 81), (65, 66, 85, 84), (61, 83, 64), (65, 84, 67), (97, 95, 88, 90), (91, 88, 95, 98), (86, 87, 45, 44), (74, 46, 88, 91), (69, 47, 89, 90), (92, 89, 47, 75), (75, 45, 87, 92), (106, 103, 96, 99), (104, 102, 95, 97), (99, 96, 89, 92), (92, 87, 94, 99), (90, 89, 96, 97), (98, 93, 86, 91), (93, 94, 87, 86), (100, 105, 106, 101), (105, 102, 104, 103, 106), (99, 94, 101, 106), (97, 96, 103, 104), (105, 100, 93, 98), (100, 101, 94, 93), (98, 95, 102, 105), (92, 91, 74, 75), (91, 92, 99, 98), (104, 99, 98, 102), (99, 104, 103), (107, 108, 79, 74), (74, 46, 107), (108, 107, 46, 71), (108, 71, 79), (170, 168, 110, 112), (167, 169, 111, 109), (109, 110, 168, 167), (112, 111, 169, 170), (173, 172, 113), (126, 117, 114, 119), (123, 166, 118, 116), (117, 118, 114), (114, 118, 115), (115, 118, 116), (119, 114, 115, 122), (129, 125, 171, 113), (119, 122, 121, 120), (166, 126, 117, 118), (121, 124, 172, 173), (122, 123, 124, 121), (122, 115, 116, 123), (124, 129, 113, 172), (126, 119, 120, 125), (123, 124, 129, 166), (129, 125, 126, 166), (145, 142, 137, 135), (145, 143, 148, 149), (152, 153, 149, 148), (153, 152, 158, 159), (162, 163, 159, 158), (166, 126, 139, 163, 162), (125, 130, 139, 126), (130, 125, 129, 127, 128), (131, 132, 128, 127), (131, 127, 129, 124, 133), (141, 143, 136, 138), (149, 147, 142, 145), (146, 148, 143, 141), (143, 145, 135, 136), (138, 137, 142, 141), (147, 146, 141), (142, 147, 141), (152, 148, 146, 150), (151, 147, 149, 153), (150, 146, 147, 151), (155, 151, 153, 159), (158, 152, 150, 154), (154, 150, 151, 155), (160, 156, 157, 161), (158, 154, 156, 160), (156, 154, 155, 157), (164, 160, 161, 165), (162, 158, 160, 164), (134, 128, 132), (166, 162, 164, 140, 123), (144, 165, 163, 139), (165, 161, 159, 163), (140, 133, 124, 123), (139, 130, 134, 144), (144, 134, 133, 140), (140, 164, 165, 144), (130, 128, 134), (161, 157, 159), (159, 157, 155), (134, 132, 169, 167), (170, 169, 132, 131), (131, 133, 168, 170), (167, 168, 133, 134), (171, 174, 113), (174, 173, 113), (125, 120, 174, 171), (120, 121, 173, 174), (138, 136, 135, 137)])
me_cube.polygons.foreach_set('use_smooth', [0, 0, 0, 0, 0, 0, 0, 0, 0, 0, 0, 0, 0, 0, 0, 0, 0, 0, 0, 0, 0, 0, 0, 0, 0, 0, 0, 0, 0, 0, 0, 0, 0, 0, 0, 0, 0, 0, 0, 0, 0, 0, 0, 0, 0, 0, 0, 0, 0, 0, 0, 0, 0, 0, 0, 0, 0, 0, 0, 0, 0, 0, 0, 0, 0, 0, 0, 0, 0, 0, 0, 0, 0, 0, 0, 0, 0, 0, 0, 0, 0, 0, 0, 0, 0, 0, 0, 0, 0, 0, 0, 0, 0, 0, 0, 0, 0, 0, 0, 0, 0, 0, 0, 0, 0, 0, 0, 0, 0, 0, 0, 0, 0, 0, 0, 0, 0, 0, 0, 0, 0, 1, 0, 0, 0, 0, 1, 0, 1, 0, 1, 1, 1, 0, 1, 0, 0, 0, 0, 0, 0, 0, 0, 0, 0, 0, 0, 0, 0, 0, 0, 0, 0, 0, 0, 0, 0, 0, 0, 0, 0, 0, 0, 0, 0, 0, 0, 0, 0, 0, 0, 0, 0, 0, 0, 0, 0, 0, 0, 0, 0, 0, 1, 1, 0])
me_cube.polygons.foreach_set('material_index', [1, 1, 1, 2, 1, 1, 1, 3, 2, 2, 1, 1, 3, 3, 2, 2, 1, 3, 2, 2, 1, 3, 1, 3, 1, 2, 1, 2, 3, 1, 3, 2, 1, 1, 3, 2, 1, 1, 1, 3, 3, 3, 3, 3, 3, 3, 3, 3, 3, 3, 2, 2, 2, 2, 2, 0, 0, 0, 0, 0, 0, 3, 3, 3, 3, 3, 3, 3, 3, 3, 0, 0, 0, 0, 0, 0, 0, 3, 3, 2, 1, 0, 0, 0, 0, 0, 0, 3, 3, 1, 3, 3, 3, 3, 3, 3, 3, 3, 3, 3, 1, 3, 3, 3, 3, 3, 1, 3, 0, 0, 0, 0, 0, 3, 3, 0, 3, 1, 2, 3, 3, 0, 3, 0, 0, 0, 0, 3, 0, 3, 0, 0, 0, 3, 0, 3, 3, 1, 3, 3, 3, 3, 3, 3, 3, 3, 3, 3, 1, 3, 3, 2, 2, 2, 3, 1, 2, 1, 3, 2, 2, 3, 2, 2, 3, 1, 3, 1, 1, 3, 1, 2, 2, 1, 1, 1, 1, 3, 3, 2, 3, 3, 0, 0, 2])
_uv = me_cube.uv_layers.new(name='UVMap')
_uv.uv.foreach_set('vector', [0.9745, 0.9183, 0.0433, 0.9227, 0.02945, 0.07581, 0.9607, 0.07141, 0.004753, 0.0419, 0.936, 0.0419, 0.9474, 0.8888, 0.0161, 0.8888, 0.9593, 0.9722, -0.003069, 0.9722, -0.003069, 0.009767, 0.9593, 0.009767, 0.0, 0.0, 0.0, 0.0, 0.0, 0.0, 0.0, 0.0, 0.9111, 0.08179, 0.9367, 0.94, 0.04074, 0.9109, 0.00263, 0.0783, 0.06008, 0.922, 0.04873, 0.07511, 0.9473, 0.07511, 0.9587, 0.922, 0.01975, 0.8798, 0.01975, 0.07048, 0.9397, 0.03292, 0.951, 0.8799, 0.0, 0.0, 0.0, 0.0, 0.0, 0.0, 0.0, 0.0, 0.0, 0.0, 0.0, 0.0, 0.0, 0.0, 0.0, 0.0, 0.0, 0.0, 0.0, 0.0, 0.0, 0.0, 0.0, 0.0, 0.9829, 0.05616, 0.9943, 0.9031, 0.02617, 0.9031, 0.01482, 0.05616, 0.966, 0.0484, 0.9773, 0.8953, 0.009243, 0.8953, -0.002107, 0.0484, 0.0, 0.0, 0.0, 0.0, 0.0, 0.0, 0.0, 0.0, 0.0, 0.0, 0.0, 0.0, 0.0, 0.0, 0.0, 0.0, 0.0, 0.0, 0.0, 0.0, 0.0, 0.0, 0.0, 0.0, 0.0, 0.0, 0.0, 0.0, 0.0, 0.0, 0.0, 0.0, 0.9773, 0.07511, 0.9887, 0.922, 0.02059, 0.922, 0.009243, 0.07511, 0.0, 0.0, 0.0, 0.0, 0.0, 0.0, 0.0, 0.0, 0.0, 0.0, 0.0, 0.0, 0.0, 0.0, 0.0, 0.0, 0.0, 0.0, 0.0, 0.0, 0.0, 0.0, 0.9765, 0.04127, 0.9878, 0.8882, 0.01972, 0.8882, 0.008373, 0.04127, 0.0, 0.0, 0.0, 0.0, 0.0, 0.0, 0.0, 0.0, 0.9688, 0.05526, 0.9802, 0.9022, 0.01204, 0.9022, 0.0006934, 0.05526, 0.0, 0.0, 0.0, 0.0, 0.0, 0.0, 0.0, 0.0, 0.9878, 0.06487, 0.9992, 0.9118, 0.03107, 0.9118, 0.01972, 0.06487, 0.0, 0.0, 0.0, 0.0, 0.0, 0.0, 0.0, 0.0, 0.9943, 0.0439, 1.006, 0.8908, 0.03752, 0.8908, 0.02617, 0.04391, 0.0, 0.0, 0.0, 0.0, 0.0, 0.0, 0.0, 0.0, 0.0, 0.0, 0.0, 0.0, 0.0, 0.0, 0.0, 0.0, 0.0, 0.0, -0.03587, 0.9349, -0.02982, 0.003618, 0.9322, 0.9411, 0.0, 0.0, 0.0, 0.0, 0.0, 0.0, 0.0, 0.0, 0.0, 0.0, 0.0, 0.0, 0.0, 0.0, 0.0, 0.0, -0.02481, 0.8998, -0.03616, 0.05289, 0.9319, 0.05289, 0.9433, 0.8998, 0.0006934, 0.8917, -0.01066, 0.04481, 0.9575, 0.04481, 0.9688, 0.8917, 0.0, 0.0, 0.0, 0.0, 0.0, 0.0, 0.0, 0.0, 0.0, 0.0, 0.0, 0.0, 0.0, 0.0, 0.0, 0.0, 0.006578, 0.04182, 0.9375, 1.01, 0.006243, 1.01, 0.9903, 0.05526, 1.002, 0.9022, 0.02268, 0.9022, 0.01133, 0.05526, -0.009479, 0.08357, 0.9601, 0.08356, 0.9715, 0.8862, 0.001871, 0.8862, 0.0, 0.0, 0.0, 0.0, 0.0, 0.0, 0.0, 0.0, 0.0, 0.0, 0.0, 0.0, 0.0, 0.0, 0.0, 0.0, 0.0, 0.0, 0.0, 0.0, 0.0, 0.0, 0.0, 0.0, 0.0, 0.0, 0.0, 0.0, 0.0, 0.0, 0.0, 0.0, 0.0, 0.0, 0.0, 0.0, 0.0, 0.0, 0.0, 0.0, 0.0, 0.0, 0.0, 0.0, 0.0, 0.0, 0.0, 0.0, 0.0, 0.0, 0.0, 0.0, 0.0, 0.0, 0.0, 0.0, 0.0, 0.0, 0.0, 0.0, 0.0, 0.0, 0.0, 0.0, 0.0, 0.0, 0.0, 0.0, 0.0, 0.0, 0.0, 0.0, 0.0, 0.0, 0.0, 0.0, 0.0, 0.0, 0.0, 0.0, 0.0, 0.0, 0.0, 0.0, 0.0, 0.0, 0.0, 0.0, 0.0, 0.0, 0.0, 0.0, 0.0, 0.0, 0.0, 0.0, 0.0, 0.0, 0.0, 0.0, 0.0, 0.0, 0.0, 0.0, 0.0, 0.0, 0.0, 0.0, 0.0, 0.0, 0.0, 0.0, 0.0, 0.0, 0.0, 0.0, 0.0, 0.0, 0.0, 0.0, 0.0, 0.0, 0.0, 0.0, 0.0, 0.0, 0.0, 0.0, 0.0, 0.0, 0.0, 0.0, 0.0, 0.0, 0.0, 0.0, 0.0, 0.0, 0.0, 0.0, 0.0, 0.0, 0.0, 0.0, 0.0, 0.0, 0.0, 0.0, 0.0, 0.0, 0.0, 0.0, 0.0, 0.0, 0.0, 0.0, 0.0, 0.0, 0.0, 0.0, 0.0, 0.0, 0.0, 0.0, 0.0, 0.0, 0.0, 0.0, 0.0, 0.0, 0.0, 0.0, 0.0, 0.0, 0.0, 0.0, 0.0, 0.0, 0.0, 0.0, 0.0, 0.0, 0.0, 0.0, 0.0, 0.0, 0.0, 0.0, 0.0, 0.0, 0.0, 0.0, 0.0, 0.0, 0.0, 0.0, 0.0, 0.0, 0.0, 0.0, 0.0, 0.0, 0.0, 0.0, 0.0, 0.0, 0.0, 0.0, 0.0, 0.0, 0.0, 0.0, 0.0, 0.0, 0.0, 0.0, 0.0, 0.0, 0.0, 0.0, 0.0, 0.0, 0.0, 0.0, 0.0, 0.0, 0.0, 0.0, 0.0, 0.0, 0.0, 0.0, 0.0, 0.0, 0.0, 0.0, 0.0, 0.0, 0.0, 0.0, 0.0, 0.0, 0.0, 0.0, 0.0, 0.0, 0.0, 0.0, 0.0, 0.0, 0.0, 0.0, 0.0, 0.0, 0.0, 0.0, 0.0, 0.0, 0.0, 0.0, 0.0, 0.0, 0.0, 0.0, 0.0, 0.0, 0.0, 0.0, 0.0, 0.0, 0.0, 0.0, 0.0, 0.0, 0.0, 0.0, 0.0, 0.0, 0.0, 0.0, 0.0, 0.0, 0.0, 0.0, 0.0, 0.0, 0.0, 0.0, 0.0, 0.0, 0.0, 0.0, 0.0, 0.0, 0.0, 0.0, 0.0, 0.0, 0.0, 0.0, 0.0, 0.0, 0.0, 0.0, 0.0, 0.0, 0.0, 0.0, 0.0, 0.0, 0.0, 0.0, 0.0, 0.0, 0.0, 0.0, 0.0, 0.0, 0.0, 0.0, 0.0, 0.0, 0.0, 0.0, 0.0, 0.0, 0.0, 0.0, 0.0, 0.0, 0.0, 0.0, 0.0, 0.0, 0.0, 0.0, -0.03703, 0.05711, 0.9311, 0.05711, 0.9424, 0.9781, -0.02568, 0.9781, 0.0, 0.0, 0.0, 0.0, 0.0, 0.0, 0.0, 0.0, 0.0, 0.0, 0.0, 0.0, 0.0, 0.0, 0.0, 0.0, 0.0, 0.0, 0.0, 0.0, 0.0, 0.0, 0.0, 0.0, 0.0, 0.0, 0.0, 0.0, 0.0, 0.0, 0.0, 0.0, 0.0, 0.0, 0.0, 0.0, 0.0, 0.0, 0.0, 0.0, 0.0, 0.0, 0.0, 0.0, 0.0, 0.0, 0.0, 0.0, 0.0, 0.0, 0.0, 0.0, 0.0, 0.0, 0.0, 0.0, 0.0, 0.0, 0.0, 0.0, 0.9688, 0.9625, 0.03752, 0.9625, 0.02617, 0.04154, 0.9574, 0.04154, 0.0, 0.0, 0.0, 0.0, 0.0, 0.0, 0.0, 0.0, 0.0, 0.0, 0.0, 0.0, 0.0, 0.0, 0.0, 0.0, 0.0, 0.0, 0.0, 0.0, 0.0, 0.0, 0.0, 0.0, 0.0, 0.0, 0.0, 0.0, 0.0, 0.0, 0.0, 0.0, 0.0, 0.0, 0.0, 0.0, 0.0, 0.0, 0.0, 0.0, 0.0, 0.0, 0.0, 0.0, 0.0, 0.0, 0.0, 0.0, 0.0, 0.0, 0.0, 0.0, 0.0, 0.0, 0.0, 0.0, 0.0, 0.0, 0.0, 0.0, 0.0, 0.0, 0.0, 0.0, 0.0, 0.0, 0.0, 0.0, 0.0, 0.0, 0.0, 0.0, 0.0, 0.0, 0.0, 0.0, 0.0, 0.0, 0.0, 0.0, 0.9347, 0.9467, 0.003469, 0.9467, -0.007881, 0.0257, 0.9234, 0.0257, 0.0, 0.0, 0.0, 0.0, 0.0, 0.0, 0.0, 0.0, 0.0, 0.0, 0.0, 0.0, 0.0, 0.0, 0.0, 0.0, 0.0, 0.0, 0.0, 0.0, 0.0, 0.0, 0.0, 0.0, 0.0, 0.0, 0.0, 0.0, 0.0, 0.0, 0.0, 0.0, 0.0, 0.0, 0.0, 0.0, 0.0, 0.0, 0.0, 0.0, 0.0, 0.0, 0.9234, 0.9075, -0.007881, 0.9075, -0.007881, 0.06099, 0.9234, 0.06099, 0.0, 0.0, 0.0, 0.0, 0.0, 0.0, 0.0, 0.0, 0.0, 0.0, 0.0, 0.0, 0.0, 0.0, 0.0, 0.0, 0.0, 0.0, 0.0, 0.0, 0.0, 0.0, 0.0, 0.0, 0.0, 0.0, 0.0, 0.0, 0.0, 0.0, 0.0, 0.0, 0.0, 0.0, 0.0, 0.0, 0.0, 0.0, 0.0, 0.0, 0.0, 0.0, 0.0, 0.0, 0.0, 0.0, 0.0, 0.0, 0.0, 0.0, 0.0, 0.0, 0.0, 0.0, 0.0, 0.0, 0.0, 0.0, 0.0, 0.0, 0.0, 0.0, 0.0, 0.0, 0.0, 0.0, 0.0, 0.0, 0.0, 0.0, 0.0, 0.0, 0.0, 0.0, -0.04183, 0.04386, 0.926, 0.01899, 0.9528, 0.9398, -0.01498, 0.9647, 0.0, 0.0, 0.0, 0.0, 0.0, 0.0, 0.0, 0.0, 0.0, 0.0, 0.0, 0.0, 0.0, 0.0, 0.0, 0.0, 0.0, 0.0, 0.0, 0.0, 0.0, 0.0, 0.0, 0.0, 0.0, 0.0, 0.0, 0.0, 0.0, 0.0, 0.0, 0.0, 0.0, 0.0, 0.0, 0.0, 0.0, 0.0, 0.0, 0.0, 0.0, 0.0, 0.0, 0.0, 0.0, 0.0, 0.0, 0.0, 0.0, 0.0, 0.0, 0.0, 0.0, 0.0, 0.0, 0.0, 0.0, 0.0, 0.0, 0.0, 0.0, 0.0, 0.0, 0.0, 0.0, 0.0, 0.0, 0.0, 0.0, 0.0, 0.0, 0.0, 0.0, 0.0, 0.0, 0.0, 0.0, 0.0, 0.0, 0.0, 0.0, 0.0, 0.0, 0.0, 0.0, 0.0, 0.0, 0.0, 0.0, 0.0, 0.0, 0.0, 0.0, 0.0, 0.0, 0.0, 0.0, 0.0, 0.0, 0.0, 0.0, 0.0, 0.0, 0.0, 0.0, 0.0, 0.0, 0.0, 0.0, 0.0, 0.0, 0.0, 0.0, 0.0, 0.0, 0.0, 0.0, 0.0, 0.0, 0.0, 0.0, 0.0, 0.0, 0.0, 0.0, 0.0, 0.0, 0.0, 0.0, 0.0, 0.0, 0.0, 0.0, 0.0, 0.0, 0.0, 0.0, 0.0, 0.0, 0.0, 0.0, 0.0, 0.0, 0.0, 0.963, 0.9461, -0.005106, 0.9461, -0.005106, 0.02235, 0.963, 0.02235, 0.0, 0.0, 0.0, 0.0, 0.0, 0.0, 0.0, 0.0, 0.0, 0.0, 0.0, 0.0, 0.0, 0.0, 0.0, 0.0, 0.0, 0.0, 0.0, 0.0, 0.0, 0.0, 0.0, 0.0, 0.0, 0.0, 0.0, 0.0, 0.0, 0.0, 0.0, 0.0, 0.0, 0.0, 0.0, 0.0, 0.0, 0.0, 0.0, 0.0, 0.0, 0.0, 0.0, 0.0, 0.0, 0.0, 0.0, 0.0, 0.0, 0.0, 0.0, 0.0, 0.0, 0.0, 0.0, 0.0, 0.0, 0.0, 0.0, 0.0, 0.0, 0.0, 0.0, 0.0, 0.0, 0.0, 0.0, 0.0, 0.0, 0.0, 0.0, 0.0, 0.0, 0.0, 0.0, 0.0, 0.0, 0.0, 0.0, 0.0, 0.0, 0.0, 0.0, 0.0, 0.0, 0.0, 0.9063, 0.9557, -0.06186, 0.9557, -0.0009064, 0.05072, 0.9672, 0.05072, 0.0, 0.0, 0.0, 0.0, 0.0, 0.0, 0.0, 0.0, 0.0, 0.0, 0.0, 0.0, 0.0, 0.0, 0.0, 0.0, 0.0, 0.0, 0.0, 0.0, 0.0, 0.0, 0.0, 0.0, 0.0, 0.0, 0.0, 0.0, 0.0, 0.0, 0.0, 0.0, 0.0, 0.0, 0.0, 0.0, 0.0, 0.0, 0.0, 0.0, 0.0, 0.0, 0.0, 0.0, 0.051, 0.8903, 0.03965, 0.04337, 1.008, 0.04337, 1.019, 0.8903, 0.0, 0.0, 0.0, 0.0, 0.0, 0.0, 0.0, 0.0, -0.02032, 0.8774, 0.0009845, 0.08245, 0.963, 0.07873, 0.9822, 0.9228, 0.0, 0.0, 0.0, 0.0, 0.0, 0.0, 0.0, 0.0, 0.0, 0.0, 0.0, 0.0, 0.0, 0.0, 0.0, 0.0, 0.0, 0.0, 0.0, 0.0, 0.0, 0.0, 0.0, 0.0, 0.0, 0.0, 0.0, 0.0, 0.0, 0.0, 0.0, 0.0, 0.0, 0.0, 0.0, 0.0, 0.0, 0.0, 0.0, 0.0, 0.0, 0.0, 0.0, 0.0, 0.0, 0.0, 0.0, 0.0, 0.0, 0.0, 0.0, 0.0, 0.0, 0.0, 0.0, 0.0, 0.9867, 0.9521, 0.02992, 0.009211, 0.9608, -0.01569, 0.0, 0.0, 0.0, 0.0, 0.0, 0.0, 0.0, 0.0, 0.0, 0.0, 0.05293, 0.8888, 0.04158, 0.04182, 1.01, 0.04182, 1.021, 0.8888, 0.02, 0.9124, 0.008373, 0.06577, 0.9536, 0.08132, 0.9877, 0.9124, 0.0, 0.0, 0.0, 0.0, 0.0, 0.0, 0.0, 0.0, 0.9983, 0.0882, 1.01, 0.9351, 0.04158, 0.9351, 0.03023, 0.0882, 0.0, 0.0, 0.0, 0.0, 0.0, 0.0, 0.0, 0.0, 0.0, 0.0, 0.0, 0.0, 0.0, 0.0, 0.0, 0.0, 0.9419, 0.006168, 0.9359, 0.9374, -0.02617, -0.0001228, 0.04931, 0.9062, -0.01511, 0.04878, 0.9822, 0.9456, 0.9175, 0.8967, 0.03598, 0.01993, 0.9373, 0.04991, 0.006243, 0.03019, 0.9744, 0.03019, 0.9857, 0.9512, 0.01759, 0.9512, 0.0, 0.0, 0.0, 0.0, 0.0, 0.0, 0.0, 0.0, 0.0, 0.0, 0.0, 0.0, 0.0, 0.0, 0.0, 0.0, 0.0, 0.0, 0.0, 0.0, 0.0, 0.0, 0.0, 0.0, 0.0, 0.0, 0.0, 0.0, 0.0, 0.0, 0.0, 0.0, 0.0, 0.0, 0.0, 0.0, 0.0, 0.0, 0.0, 0.0, 0.0, 0.0, 0.0, 0.0, 0.0, 0.0, 0.0, 0.0, 0.0, 0.0, 0.0, 0.0, 0.0, 0.0, 0.0, 0.0, 0.0, 0.0, 0.0, 0.0])
me_cube.materials.append(mat_main)
me_cube.materials.append(mat_sky_wall)
me_cube.materials.append(mat_side_wall)
me_cube.materials.append(mat_floor)
me_cube.use_remesh_preserve_volume = False
me_cube.use_remesh_preserve_attributes = False
me_cube.use_mirror_vertex_groups = False
me_cube.update()
me_cube_001 = bpy.data.meshes.new('Cube.001')
me_cube_001.from_pydata([(-6.785, -1.785, 2.631), (-6.785, -3.785, 2.631), (-8.785, -3.785, 2.631), (-8.785, -1.785, 2.631), (-6.785, -1.785, 4.631), (-6.785, -3.785, 4.631), (-8.785, -3.785, 4.631), (-8.785, -1.785, 4.631), (-6.785, -1.785, 0.6313), (-6.785, -3.785, 0.6313), (-8.785, -3.785, 0.6313), (-8.785, -1.785, 0.6313), (-6.785, -1.785, -1.369), (-6.785, -3.785, -1.369), (-8.785, -3.785, -1.369), (-8.785, -1.785, -1.369), (-4.785, -1.785, 0.6313), (-4.785, -3.785, 0.6313), (-4.785, -1.785, -1.369), (-4.785, -3.785, -1.369), (-2.785, -1.785, 0.6313), (-2.785, -3.785, 0.6313), (-2.785, -1.785, -1.369), (-2.785, -3.785, -1.369), (-0.7849, -1.785, 0.6313), (-0.7849, -3.785, 0.6313), (-0.7849, -1.785, -1.369), (-0.7849, -3.785, -1.369), (1.215, -1.785, 0.6313), (1.215, -3.785, 0.6313), (1.215, -1.785, -1.369), (1.215, -3.785, -1.369), (3.215, -1.785, 0.6313), (3.215, -3.785, 0.6313), (3.215, -1.785, -1.369), (3.215, -3.785, -1.369), (5.215, -1.785, 0.6313), (5.215, -3.785, 0.6313), (5.215, -1.785, -1.369), (5.215, -3.785, -1.369), (5.215, 2.215, 0.6313), (5.215, 2.215, -1.369), (5.215, 4.215, 0.6313), (5.215, 4.215, -1.369), (3.215, 2.215, 0.6313), (3.215, 2.215, -1.369), (3.215, 4.215, 0.6313), (3.215, 4.215, -1.369), (1.215, 2.215, 0.6313), (1.215, 2.215, -1.369), (1.215, 4.215, 0.6313), (1.215, 4.215, -1.369), (-0.7849, 2.215, 0.6313), (-0.7849, 2.215, -1.369), (-0.7849, 4.215, 0.6313), (-0.7849, 4.215, -1.369), (1.215, 6.215, 0.6313), (1.215, 6.215, -1.369), (-0.7849, 6.215, 0.6313), (-0.7849, 6.215, -1.369), (1.215, 8.215, 0.6313), (1.215, 8.215, -1.369), (-0.7849, 8.215, 0.6313), (-0.7849, 8.215, -1.369), (1.215, 10.22, 1.631), (1.215, 10.22, -1.369), (-0.7849, 10.22, 1.631), (-0.7849, 10.22, -1.369), (1.215, 12.22, 1.631), (1.215, 12.22, -1.369), (-0.7849, 12.22, 1.631), (-0.7849, 12.22, -1.369), (-0.7849, 12.22, 0.6313), (1.215, 12.22, 0.6313), (7.215, -1.785, 0.6313), (7.215, -3.785, 0.6313), (7.215, -1.785, -1.369), (7.215, -3.785, -1.369), (9.215, -1.785, 0.6313), (9.215, -3.785, 0.6313), (9.215, -1.785, -1.369), (9.215, -3.785, -1.369), (7.215, 0.2151, 0.6313), (7.215, 0.2151, -1.369), (9.215, 0.2151, 0.6313), (9.215, 0.2151, -1.369), (7.215, 2.215, 0.6313), (7.215, 2.215, -1.369), (9.215, 2.215, 0.6313), (9.215, 2.215, -1.369), (7.215, 4.215, 0.6313), (7.215, 4.215, -1.369), (9.215, 4.215, 0.6313), (9.215, 4.215, -1.369)], [], [(1, 2, 10, 9), (4, 7, 6, 5), (0, 4, 5, 1), (1, 5, 6, 2), (2, 6, 7, 3), (4, 0, 3, 7), (11, 8, 12, 15), (0, 1, 9, 8), (3, 0, 8, 11), (2, 3, 11, 10), (12, 13, 14, 15), (9, 10, 14, 13), (10, 11, 15, 14), (12, 8, 16, 18), (16, 17, 21, 20), (8, 9, 17, 16), (9, 13, 19, 17), (13, 12, 18, 19), (21, 23, 27, 25), (19, 18, 22, 23), (18, 16, 20, 22), (17, 19, 23, 21), (26, 24, 28, 30), (20, 21, 25, 24), (23, 22, 26, 27), (22, 20, 24, 26), (30, 28, 32, 34), (25, 27, 31, 29), (24, 25, 29, 28), (27, 26, 30, 31), (33, 35, 39, 37), (29, 31, 35, 33), (28, 29, 33, 32), (31, 30, 34, 35), (32, 33, 37, 36), (35, 34, 38, 39), (34, 32, 36, 38), (50, 54, 52), (48, 50, 52), (90, 86, 92), (36, 37, 75, 74), (41, 40, 44, 45), (40, 41, 87, 86), (39, 38, 76, 77), (43, 42, 90, 91), (38, 36, 74, 76), (42, 40, 86, 90), (37, 39, 77, 75), (41, 43, 91, 87), (44, 46, 50, 48), (42, 43, 47, 46), (40, 42, 46, 44), (43, 41, 45, 47), (86, 88, 92), (47, 45, 49, 51), (45, 44, 48, 49), (46, 47, 51, 50), (53, 52, 54, 55), (51, 49, 53, 55), (49, 48, 52, 53), (55, 54, 58, 59), (56, 57, 61, 60), (51, 55, 59, 57), (50, 51, 57, 56), (54, 50, 56, 58), (59, 58, 62, 63), (58, 56, 60, 62), (57, 59, 63, 61), (68, 73, 72, 70), (73, 69, 71, 72), (64, 60, 73, 68), (62, 66, 70, 72), (60, 65, 69, 73), (65, 60, 61), (62, 67, 63), (67, 62, 72, 71), (67, 71, 69, 65), (63, 67, 65, 61), (60, 64, 66, 62), (64, 68, 70, 66), (80, 76, 83, 85), (78, 79, 81, 80), (75, 77, 81, 79), (78, 74, 79), (77, 76, 80, 81), (84, 85, 89, 88), (76, 74, 82, 83), (78, 80, 85, 84), (74, 78, 84, 82), (82, 84, 88, 86), (85, 83, 87, 89), (83, 82, 86, 87), (91, 90, 92, 93), (88, 89, 93, 92), (74, 75, 79), (89, 87, 91, 93)])
me_cube_001.materials.append(mat_main)
me_cube_001.use_remesh_preserve_volume = False
me_cube_001.use_remesh_preserve_attributes = False
me_cube_001.use_mirror_vertex_groups = False
me_cube_001.update()
arm_big_man_skel = bpy.data.armatures.new('big man skel')  # bones are not reproduced
arm_spinner = bpy.data.armatures.new('spinner')  # bones are not reproduced

# ---- objects
ob_power_up = bpy.data.objects.new('power up', me_cube_008)
ob_bush = bpy.data.objects.new('bush', me_cube_007)
ob_grass = bpy.data.objects.new('grass', me_plane_001)
ob_tank_topper = bpy.data.objects.new('tank topper', me_cube_003)
ob_reward = bpy.data.objects.new('reward', me_points)
ob_tree = bpy.data.objects.new('tree', me_plane)
ob_tank_bullet = bpy.data.objects.new('tank bullet', me_cube_006)
ob_diamond_beam = bpy.data.objects.new('diamond beam', me_cube_005)
ob_bigman_bones = bpy.data.objects.new('bigman bones', arm_big_man_skel)
ob_bigman = bpy.data.objects.new('bigman', me_biggie)
ob_tank = bpy.data.objects.new('Tank', me_cube_004)
ob_ramps = bpy.data.objects.new('ramps', me_test_ramp)
ob_platform = bpy.data.objects.new('platform', me_cube_002)
ob_diamond_bones = bpy.data.objects.new('diamond bones', arm_spinner)
ob_diamond = bpy.data.objects.new('diamond', me_tris)
ob_test_level = bpy.data.objects.new('Test level', me_cube)
ob_lamp = bpy.data.objects.new('Lamp', light_lamp)
ob_camera = bpy.data.objects.new('Camera', cam_camera)
ob_test_level_default = bpy.data.objects.new('test level default', me_cube_001)

# ---- transforms, parenting, visibility, modifiers, constraints
ob_power_up.location = (0.0, 0.0, 0.0)
ob_power_up.scale = (0.2, 0.1, 0.2)
ob_power_up.lineart.crease_threshold = 0.0
ob_bush.location = (0.0, -3.0, 0.0)
ob_bush.scale = (0.3, 0.3, 0.3)
ob_bush.lineart.crease_threshold = 0.0
ob_grass.location = (-2.281, 4.055, 0.0)
ob_grass.lineart.crease_threshold = 0.0
ob_tank_topper.location = (0.0, 5.222, 1.781)
ob_tank_topper.scale = (0.3, 0.3, 0.3)
ob_tank_topper.lineart.crease_threshold = 0.0
ob_reward.location = (2.182, 0.0, 0.0)
ob_reward.lineart.crease_threshold = 0.0
ob_tree.location = (2.954, 5.706, 0.0)
ob_tree.lineart.crease_threshold = 0.0
ob_tank_bullet.location = (4.095, 0.0, 0.0)
ob_tank_bullet.scale = (0.3, 0.3, 0.3)
ob_tank_bullet.lineart.crease_threshold = 0.0
ob_diamond_beam.location = (5.095, 0.0, 0.0)
ob_diamond_beam.lineart.crease_threshold = 0.0
ob_bigman_bones.location = (4.307e-08, 3.669, 0.399)
ob_bigman_bones.scale = (0.6932, 0.6932, 0.6932)
ob_bigman_bones.show_in_front = True
ob_bigman_bones.lineart.crease_threshold = 0.0
ob_bigman.parent = ob_bigman_bones
ob_bigman.matrix_parent_inverse = Matrix(((1.443, 0.0, 0.0, -6.214e-08), (0.0, 1.443, 0.0, -5.293), (0.0, 0.0, 1.443, -0.5756), (0.0, 0.0, 0.0, 1.0)))
ob_bigman.location = (0.0, 3.669, 0.0)
ob_bigman.lineart.crease_threshold = 0.0
_vg = ob_bigman.vertex_groups.new(name='spinner')
for _i, _w in zip([0, 1, 2, 3, 4, 5, 6, 7, 8, 9, 10, 11, 12, 13, 14, 15, 16, 17, 18, 19, 20, 21, 22, 23, 24, 25, 26, 27, 28, 29, 30, 31, 32, 33, 34, 35, 36, 37, 38, 39, 40, 41, 42, 43, 44, 45, 46, 47, 48, 49, 50, 51, 52, 53, 54, 55, 56, 57, 58, 59, 60, 61, 62, 63], [1.0, 0.9992, 1.0, 0.9997, 1.0, 0.9988, 1.0, 0.9961, 0.9999, 1.0, 1.0, 1.0, 1.0, 0.9998, 1.0, 1.0, 1.0, 1.0, 1.0, 1.0, 1.0, 1.0, 1.0, 1.0, 1.0, 1.0, 1.0, 1.0, 1.0, 1.0, 1.0, 1.0, 1.0, 1.0, 1.0, 1.0, 1.0, 1.0, 1.0, 1.0, 1.0, 1.0, 1.0, 1.0, 1.0, 0.9998, 1.0, 0.9843, 1.0, 1.0, 1.0, 1.0, 1.0, 0.9995, 1.0, 1.0, 1.0, 0.9921, 0.9997, 0.9981, 0.9997, 1.0, 1.0, 1.0]): _vg.add([_i], _w, 'REPLACE')
_vg = ob_bigman.vertex_groups.new(name='main bone')
for _i, _w in zip([0, 1, 2, 3, 4, 5, 6, 7, 8, 9, 10, 11, 12, 13, 14, 15, 16, 17, 18, 19, 20, 21, 22, 23, 24, 25, 26, 27, 28, 29, 30, 31, 32, 33, 34, 35, 36, 37, 38, 39, 40, 41, 42, 43, 44, 45, 46, 47, 48, 49, 50, 51, 52, 53, 54, 55, 56, 57, 58, 59, 60, 61, 62, 63, 64, 65, 66, 67, 68, 69, 70, 71, 72, 73, 74, 75, 76, 77, 78, 79, 80, 81, 82, 83, 84, 85, 86, 87, 88, 89, 90, 91, 92, 93, 94, 95, 96, 97, 98, 99, 100, 101, 102, 103, 104, 105, 106, 107, 108, 109, 110, 111, 112, 113, 114, 115, 116, 117, 118, 119, 120, 121, 122, 123, 124, 125, 126, 127, 128, 129, 130, 131, 132, 133, 134, 135, 136, 137, 138, 139, 140, 141, 142, 143, 144, 145, 146, 147, 148, 149, 150, 151, 152, 153, 154, 155, 156, 157, 158, 159, 160, 161, 162, 163, 164, 165, 166, 167, 168, 169, 170, 171, 172, 173, 174, 175, 176, 177, 178, 179, 180, 181, 182, 183, 184, 185, 186, 187, 188, 189, 190, 191, 192, 193, 194, 195], [4.543e-12, 0.0, 0.0, 0.0, 0.0, 0.0, 0.0, 0.0, 0.0, 0.0, 0.0, 2.253e-35, 0.0, 1.734e-27, 0.0, 1.197e-22, 4.69e-18, 9.37e-17, 0.0, 0.0, 0.0, 0.0, 3.253e-31, 0.0, 1.086e-28, 0.0, 9.946e-23, 0.0, 1.067e-21, 0.0, 2.366e-13, 0.0, 1.021e-09, 0.0, 0.001037, 0.0, 0.0, 0.0, 0.0, 0.0, 0.0, 0.0, 0.0, 0.0, 0.0, 0.0, 0.0, 0.0, 0.0, 0.0, 0.0, 0.0, 0.0, 0.0, 0.0, 0.0, 0.0, 0.0, 0.0, 0.0, 0.0, 0.0, 0.0, 0.0, 1.0, 1.0, 0.9999, 1.0, 1.0, 1.0, 1.0, 1.0, 1.0, 1.0, 1.0, 1.0, 1.0, 1.0, 1.0, 1.0, 1.0, 0.9997, 0.9827, 0.9798, 1.0, 1.0, 1.0, 0.9921, 1.0, 1.0, 0.9999, 1.0, 1.0, 1.0, 0.997, 0.9931, 1.0, 1.0, 1.0, 0.9998, 1.0, 1.0, 1.0, 1.0, 0.000141, 0.007298, 1.0, 1.0, 1.898e-14, 0.001551, 1.0, 1.0, 9.391e-06, 1.212e-24, 0.9989, 0.9999, 2.735e-05, 2.418e-14, 1.0, 1.0, 0.0002262, 8.17e-22, 1.0, 1.0, 3.097e-25, 8.898e-21, 1.0, 0.9985, 1.0, 1.0, 1.0, 1.0, 0.9999, 1.0, 1.0, 1.0, 1.0, 1.0, 0.9999, 1.0, 1.0, 1.0, 0.9999, 1.0, 9.998e-07, 4.11e-17, 3.662e-24, 1.119e-11, 5.377e-22, 2.221e-27, 2.241e-18, 1.781e-13, 8.185e-23, 1.25e-15, 1.134e-23, 8.013e-13, 0.0, 8.488e-10, 0.0, 1.161e-26, 1.387e-14, 8.208e-14, 2.189e-20, 3.869e-36, 1.022e-21, 4.362e-14, 9.188e-05, 2.938e-14, 3.159e-27, 4.294e-28, 1.161e-25, 1.314e-10, 2.265e-23, 3.645e-18, 5.616e-10, 7.556e-10, 2.229e-09, 1.117e-07, 6.819e-19, 6.063e-28, 2.364e-05, 2.083e-14, 1.574e-17, 6.918e-38, 1.262e-14, 8.407e-11, 0.0001676, 2.008e-12, 1.898e-14, 0.001551, 1.0, 1.0, 2.735e-05, 2.418e-14, 1.0, 1.0]): _vg.add([_i], _w, 'REPLACE')
_vg = ob_bigman.vertex_groups.new(name='right arm')
for _i, _w in zip([104, 105, 108, 109, 112, 113, 116, 117, 120, 121, 124, 125, 144, 145, 146, 147, 148, 149, 150, 151, 152, 153, 154, 155, 156, 157, 158, 159, 160, 161, 162, 163, 164, 165, 166, 167, 168, 169, 170, 171, 172, 173, 174, 175, 176, 177, 178, 179, 180, 181, 182, 183, 184, 185, 186, 187, 188, 189, 192, 193], [1.0, 1.0, 1.0, 1.0, 1.0, 1.0, 1.0, 1.0, 0.9991, 1.0, 1.0, 1.0, 1.0, 1.0, 1.0, 1.0, 1.0, 1.0, 1.0, 1.0, 1.0, 1.0, 1.0, 1.0, 1.0, 1.0, 1.0, 1.0, 1.0, 1.0, 1.0, 1.0, 1.0, 1.0, 1.0, 1.0, 1.0, 1.0, 1.0, 1.0, 1.0, 1.0, 1.0, 1.0, 1.0, 1.0, 1.0, 1.0, 0.9997, 1.0, 1.0, 1.0, 1.0, 1.0, 1.0, 1.0, 1.0, 1.0, 1.0, 1.0]): _vg.add([_i], _w, 'REPLACE')
_m = ob_bigman.modifiers.new('Armature', 'ARMATURE')
_m.object = ob_bigman_bones
ob_tank.location = (0.0, 5.222, 1.569)
ob_tank.scale = (0.3, 0.3, 0.3)
ob_tank.lineart.crease_threshold = 0.0
ob_ramps.location = (0.0, -6.356, 0.0)
ob_ramps.lineart.crease_threshold = 0.0
ob_platform.location = (2.399, -2.602, 0.0)
ob_platform.scale = (1.0, 0.4, 0.07)
ob_platform.lineart.crease_threshold = 0.0
ob_diamond_bones.location = (0.0, 7.795, 0.0)
ob_diamond_bones.rotation_euler = (-1.571, -2.22e-16, 2.22e-16)
ob_diamond_bones.scale = (0.4, 0.4, 0.4)
ob_diamond_bones.lineart.crease_threshold = 0.0
ob_diamond.parent = ob_diamond_bones
ob_diamond.matrix_parent_inverse = Matrix(((1.0, 2.22e-16, 2.22e-16, -7.752e-16), (2.22e-16, 7.55e-08, -1.0, -2.636e-07), (-2.22e-16, 1.0, 7.55e-08, -3.491), (0.0, 0.0, 0.0, 1.0)))
ob_diamond.location = (0.0, 4.0, 0.0)
ob_diamond.scale = (1.0, 1.0, 0.1)
ob_diamond.lineart.crease_threshold = 0.0
_vg = ob_diamond.vertex_groups.new(name='outside')
for _i, _w in zip([0, 1, 2, 3, 4, 5, 6, 7, 8, 9, 10, 11, 12, 13, 14, 15, 40, 41, 42, 43, 44, 45, 46, 47], [1.0, 1.0, 1.0, 1.0, 1.0, 1.0, 1.0, 0.9999, 1.0, 1.0, 1.0, 1.0, 1.0, 1.0, 1.0, 1.0, 1.0, 1.0, 1.0, 1.0, 1.0, 1.0, 1.0, 1.0]): _vg.add([_i], _w, 'REPLACE')
_vg = ob_diamond.vertex_groups.new(name='inside')
for _i, _w in zip([16, 17, 18, 19, 20, 21, 22, 23, 24, 25, 26, 27, 28, 29, 30, 31, 32, 33, 34, 35, 36, 37, 38, 39], [1.0, 1.0, 1.0, 1.0, 1.0, 1.0, 1.0, 1.0, 0.9962, 1.0, 1.0, 1.0, 1.0, 1.0, 1.0, 0.9782, 0.9996, 1.0, 1.0, 1.0, 1.0, 1.0, 0.9731, 1.0]): _vg.add([_i], _w, 'REPLACE')
_m = ob_diamond.modifiers.new('Armature', 'ARMATURE')
_m.object = ob_diamond_bones
ob_test_level.location = (-5.619, 0.0, 1.638)
ob_test_level.scale = (0.1316, 0.1316, 0.1316)
ob_test_level.lock_rotations_4d = False
ob_test_level.empty_display_type = 'ARROWS'
ob_test_level.lineart.crease_threshold = 0.0
ob_lamp.location = (-7.267, 1.005, 5.904)
ob_lamp.rotation_euler = (0.6503, 0.05522, 1.866)
ob_lamp.lock_rotations_4d = False
ob_lamp.empty_display_type = 'ARROWS'
ob_lamp.color = (0.0, 0.0, 0.0, 0.0)
ob_lamp.lineart.crease_threshold = 0.0
ob_camera.location = (-1.594, -3.427, 4.487)
ob_camera.rotation_euler = (1.109, 0.01082, 0.8149)
ob_camera.lock_rotations_4d = False
ob_camera.empty_display_type = 'ARROWS'
ob_camera.color = (0.0, 0.0, 0.0, 0.0)
ob_camera.display_type = 'WIRE'
ob_camera.lineart.crease_threshold = 0.0
ob_test_level_default.location = (3.672, 0.0, 1.638)
ob_test_level_default.scale = (0.1032, 0.1032, 0.1032)
ob_test_level_default.lock_rotations_4d = False
ob_test_level_default.empty_display_type = 'ARROWS'
ob_test_level_default.lineart.crease_threshold = 0.0

# ---- collection membership
col_collection_1.objects.link(ob_power_up)
col_collection_1.objects.link(ob_bush)
col_collection_1.objects.link(ob_grass)
col_collection_1.objects.link(ob_tank_topper)
col_collection_1.objects.link(ob_reward)
col_collection_1.objects.link(ob_tree)
col_collection_1.objects.link(ob_tank_bullet)
col_collection_1.objects.link(ob_diamond_beam)
col_collection_1.objects.link(ob_bigman_bones)
col_collection_1.objects.link(ob_bigman)
col_collection_1.objects.link(ob_tank)
col_collection_1.objects.link(ob_ramps)
col_collection_1.objects.link(ob_platform)
col_collection_1.objects.link(ob_diamond_bones)
col_collection_1.objects.link(ob_diamond)
col_collection_1.objects.link(ob_test_level)
col_collection_1.objects.link(ob_lamp)
col_collection_1.objects.link(ob_camera)
col_collection_2.objects.link(ob_test_level_default)

# ---- scene / render settings (as saved in the file)
scene.camera = ob_camera
scene.frame_start = 0; scene.frame_end = 55; scene.frame_set(46)
scene.render.engine = 'BLENDER_EEVEE_NEXT'
scene.render.image_settings.color_mode = 'RGB'
scene.render.image_settings.compression = 90
scene.render.resolution_percentage = 50
scene.render.dither_intensity = 0.0
scene.cycles.use_denoising = False
scene.cycles.samples = 10
scene.cycles.sampling_pattern = 'TABULATED_SOBOL'
scene.cycles.light_sampling_threshold = 0.0
scene.cycles.use_adaptive_sampling = False
scene.cycles.use_light_tree = False
scene.cycles.blur_glossy = 0.0
scene.cycles.volume_bounces = 1
scene.cycles.pixel_filter_type = 'GAUSSIAN'
scene.cycles.sample_clamp_indirect = 0.0
scene.view_settings.view_transform = 'Standard'
bpy.context.view_layer.update()
